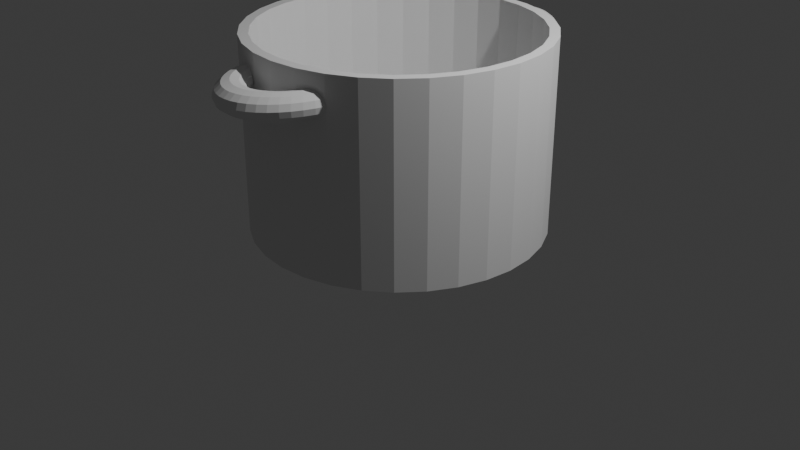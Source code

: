 # Source: olla.blend  (saved by Blender 4.2.66; exported with 4.5.12 LTS)
import bpy
from mathutils import Matrix  # noqa: F401  (used for matrix-valued properties, if any)

bpy.ops.wm.read_factory_settings(use_empty=True)
scene = bpy.context.scene
scene.name = 'Scene'

# ---- collections
col_collection = bpy.data.collections.new('Collection'); scene.collection.children.link(col_collection)

# ---- world
world_world = bpy.data.worlds.new('World'); scene.world = world_world
world_world.use_nodes = True; world_world.node_tree.nodes.clear()
_N = world_world.node_tree.nodes; _L = world_world.node_tree.links
n0 = _N.new('ShaderNodeOutputWorld'); n0.name = 'World Output'; n0.location = (300, 300)
n1 = _N.new('ShaderNodeBackground'); n1.name = 'Background'; n1.location = (10, 300)
n1.inputs[0].default_value = (0.05088, 0.05088, 0.05088, 1.0)
_L.new(n1.outputs[0], n0.inputs[0])
n0.is_active_output = True
world_world.color = (0.05088, 0.05088, 0.05088)
world_world.sun_shadow_jitter_overblur = 0.0

# ---- cameras
cam_camera = bpy.data.cameras.new('Camera')
cam_camera.clip_end = 100.0
cam_camera.ortho_scale = 7.314

# ---- lights
light_light = bpy.data.lights.new('Light', 'POINT')
light_light.energy = 1000.0
light_light.shadow_soft_size = 0.1

# ---- meshes
me_cylinder_001 = bpy.data.meshes.new('Cylinder.001')
me_cylinder_001.from_pydata([(0.0, 1.0, -1.0), (-0.4141, -0.9127, 0.7157), (0.0, 0.9333, -0.7652), (-0.3966, -0.985, 0.7157), (-0.3733, 0.985, 0.7157), (-0.3863, -0.979, 0.7782), (0.0, 1.0, 1.0), (-0.3581, -0.9626, 0.8239), (-0.3581, -0.9626, 0.6074), (-0.363, 0.979, 0.6532), (0.1951, 0.9808, -1.0), (-0.3863, -0.979, 0.6532), (-0.3725, -1.053, 0.7157), (-0.3348, 0.9626, 0.6074), (-0.3348, 0.9626, 0.8239), (-0.3629, -1.046, 0.7782), (0.1821, 0.9154, -0.7652), (-0.3364, -1.024, 0.8239), (0.1951, 0.9808, 1.0), (-0.3004, -0.9951, 0.8407), (-0.363, 0.979, 0.7782), (-0.2643, -0.9659, 0.8239), (0.3827, 0.9239, -1.0), (-0.2643, -0.9659, 0.6074), (-0.3004, -0.9951, 0.5907), (-0.3492, 1.053, 0.7157), (-0.3364, -1.024, 0.6074), (0.3572, 0.8623, -0.7652), (-0.3629, -1.046, 0.6532), (-0.3395, 1.046, 0.6532), (0.3827, 0.9239, 1.0), (-0.3422, -1.117, 0.7157), (-0.3334, -1.107, 0.7782), (-0.3131, 1.024, 0.6074), (0.5556, 0.8315, -1.0), (-0.3092, -1.081, 0.8239), (-0.2761, -1.046, 0.8407), (-0.277, 0.9951, 0.5907), (-0.2431, -1.01, 0.8239), (0.5185, 0.776, -0.7652), (0.5556, 0.8315, 1.0), (-0.2189, -0.9843, 0.7782), (-0.2189, -0.9843, 0.6532), (0.7071, 0.7071, -1.0), (-0.2431, -1.01, 0.6074), (-0.277, 0.9951, 0.8407), (-0.2761, -1.046, 0.5907), (-0.3131, 1.024, 0.8239), (-0.3092, -1.081, 0.6074), (0.66, 0.66, -0.7652), (0.7071, 0.7071, 1.0), (-0.3334, -1.107, 0.6532), (-0.3063, -1.174, 0.7157), (-0.3395, 1.046, 0.7782), (0.8315, 0.5556, -1.0), (-0.2984, -1.163, 0.7782), (-0.2768, -1.133, 0.8239), (-0.3189, 1.117, 0.7157), (-0.2474, -1.092, 0.8407), (0.776, 0.5185, -0.7652), (-0.2179, -1.05, 0.8239), (-0.31, 1.107, 0.6532), (-0.1963, -1.02, 0.7782), (0.8315, 0.5556, 1.0), (-0.2858, 1.081, 0.6074), (-0.1885, -1.009, 0.7157), (0.9239, 0.3827, -1.0), (-0.1963, -1.02, 0.6532), (-0.2179, -1.05, 0.6074), (-0.2528, 1.046, 0.5907), (-0.2474, -1.092, 0.5907), (0.8623, 0.3572, -0.7652), (-0.2197, 1.01, 0.6074), (-0.2768, -1.133, 0.6074), (-0.1955, 0.9843, 0.6532), (-0.2984, -1.163, 0.6532), (0.9239, 0.3827, 1.0), (-0.2653, -1.225, 0.7157), (-0.2585, -1.212, 0.7782), (0.9808, 0.1951, -1.0), (-0.1955, 0.9843, 0.7782), (-0.24, -1.178, 0.8239), (-0.2146, -1.132, 0.8407), (0.9154, 0.1821, -0.7652), (-0.2197, 1.01, 0.8239), (-0.1892, -1.086, 0.8239), (0.9808, 0.1951, 1.0), (-0.1707, -1.052, 0.7782), (-0.2528, 1.046, 0.8407), (-0.1639, -1.039, 0.7157), (1.0, 0.0, -1.0), (-0.1707, -1.052, 0.6532), (-0.2858, 1.081, 0.8239), (-0.1892, -1.086, 0.6074), (-0.2146, -1.132, 0.5907), (0.9333, 0.0, -0.7652), (-0.31, 1.107, 0.7782), (-0.24, -1.178, 0.6074), (1.0, 0.0, 1.0), (-0.2585, -1.212, 0.6532), (-0.283, 1.174, 0.7157), (-0.22, -1.267, 0.7157), (0.9808, -0.1951, -1.0), (-0.2144, -1.253, 0.7782), (-0.1992, -1.216, 0.8239), (-0.2751, 1.163, 0.6532), (0.9154, -0.1821, -0.7652), (-0.1783, -1.166, 0.8407), (-0.2535, 1.133, 0.6074), (-0.1575, -1.115, 0.8239), (0.9808, -0.1951, 1.0), (-0.1423, -1.078, 0.7782), (-0.224, 1.092, 0.5907), (-0.1367, -1.065, 0.7157), (-0.1946, 1.05, 0.6074), (-0.1423, -1.078, 0.6532), (0.8623, -0.3572, -0.7652), (-0.1575, -1.115, 0.6074), (-0.1783, -1.166, 0.5907), (0.9239, -0.3827, -1.0), (-0.1992, -1.216, 0.6074), (-0.173, 1.02, 0.6532), (-0.2144, -1.253, 0.6532), (0.9239, -0.3827, 1.0), (-0.1711, -1.301, 0.7157), (-0.1651, 1.009, 0.7157), (-0.1669, -1.286, 0.7782), (0.8315, -0.5556, -1.0), (-0.1552, -1.247, 0.8239), (-0.173, 1.02, 0.7782), (-0.1392, -1.193, 0.8407), (-0.1946, 1.05, 0.8239), (-0.1233, -1.139, 0.8239), (0.776, -0.5185, -0.7652), (0.8315, -0.5556, 1.0), (-0.1116, -1.1, 0.7782), (-0.1073, -1.085, 0.7157), (-0.224, 1.092, 0.8407), (-0.1116, -1.1, 0.6532), (0.7071, -0.7071, -1.0), (-0.1233, -1.139, 0.6074), (-0.2535, 1.133, 0.8239), (-0.1392, -1.193, 0.5907), (0.66, -0.66, -0.7652), (-0.2751, 1.163, 0.7782), (-0.1552, -1.247, 0.6074), (-0.1669, -1.286, 0.6532), (0.7071, -0.7071, 1.0), (-0.1195, -1.325, 0.7157), (-0.242, 1.225, 0.7157), (-0.2352, 1.212, 0.6532), (-0.1166, -1.31, 0.7782), (0.5556, -0.8315, -1.0), (-0.1087, -1.269, 0.8239), (-0.2166, 1.178, 0.6074), (-0.09795, -1.212, 0.8407), (0.5185, -0.776, -0.7652), (-0.08717, -1.156, 0.8239), (0.5556, -0.8315, 1.0), (-0.07927, -1.115, 0.7782), (-0.1912, 1.132, 0.5907), (-0.07638, -1.1, 0.7157), (0.3827, -0.9239, -1.0), (-0.07927, -1.115, 0.6532), (-0.1659, 1.086, 0.6074), (-0.08717, -1.156, 0.6074), (-0.1473, 1.052, 0.6532), (-0.09795, -1.212, 0.5907), (-0.1087, -1.269, 0.6074), (0.3572, -0.8623, -0.7652), (-0.1166, -1.31, 0.6532), (0.3827, -0.9239, 1.0), (-0.1405, 1.039, 0.7157), (-0.06606, -1.34, 0.7157), (-0.1473, 1.052, 0.7782), (-0.06461, -1.325, 0.7782), (0.1821, -0.9154, -0.7652), (-0.06062, -1.282, 0.8239), (0.1951, -0.9808, -1.0), (-0.05519, -1.224, 0.8407), (-0.1659, 1.086, 0.8239), (-0.04975, -1.167, 0.8239), (0.1951, -0.9808, 1.0), (-0.04577, -1.124, 0.7782), (-0.04431, -1.109, 0.7157), (-0.1912, 1.132, 0.8407), (0.0, -1.0, -1.0), (-0.04577, -1.124, 0.6532), (-0.2166, 1.178, 0.8239), (-0.04975, -1.167, 0.6074), (-0.2352, 1.212, 0.7782), (-0.05519, -1.224, 0.5907), (0.0, -0.9333, -0.7652), (-0.06062, -1.282, 0.6074), (-0.06461, -1.325, 0.6532), (-0.1967, 1.267, 0.7157), (-0.01168, -1.345, 0.7157), (0.0, -1.0, 1.0), (-0.01168, -1.329, 0.7782), (-0.1911, 1.253, 0.6532), (-0.01168, -1.287, 0.8239), (-0.1951, -0.9808, -1.0), (-0.1758, 1.216, 0.6074), (-0.01168, -1.228, 0.8407), (-0.1821, -0.9154, -0.7652), (-0.01168, -1.17, 0.8239), (-0.155, 1.166, 0.5907), (-0.01168, -1.127, 0.7782), (-0.1951, -0.9808, 1.0), (-0.01168, -1.112, 0.7157), (-0.1342, 1.115, 0.6074), (-0.01168, -1.127, 0.6532), (-0.3827, -0.9239, -1.0), (-0.01168, -1.17, 0.6074), (-0.01168, -1.228, 0.5907), (-0.1189, 1.078, 0.6532), (-0.01168, -1.287, 0.6074), (-0.3572, -0.8623, -0.7652), (-0.3827, -0.9239, 1.0), (-0.01168, -1.329, 0.6532), (-0.1133, 1.065, 0.7157), (0.04271, -1.34, 0.7157), (0.04125, -1.325, 0.7782), (-0.1189, 1.078, 0.7782), (-0.5556, -0.8315, -1.0), (0.03727, -1.282, 0.8239), (-0.1342, 1.115, 0.8239), (0.03183, -1.224, 0.8407), (-0.5185, -0.776, -0.7652), (0.02639, -1.167, 0.8239), (-0.5556, -0.8315, 1.0), (0.02241, -1.124, 0.7782), (-0.155, 1.166, 0.8407), (0.02096, -1.109, 0.7157), (-0.7071, -0.7071, -1.0), (0.02241, -1.124, 0.6532), (-0.1758, 1.216, 0.8239), (0.02639, -1.167, 0.6074), (-0.66, -0.66, -0.7652), (0.03183, -1.224, 0.5907), (-0.1911, 1.253, 0.7782), (0.03727, -1.282, 0.6074), (-0.7071, -0.7071, 1.0), (0.04125, -1.325, 0.6532), (-0.1478, 1.301, 0.7157), (0.09616, -1.325, 0.7157), (0.09328, -1.31, 0.7782), (-0.8315, -0.5556, -1.0), (0.08538, -1.269, 0.8239), (-0.1435, 1.286, 0.6532), (0.0746, -1.212, 0.8407), (-0.776, -0.5185, -0.7652), (0.06381, -1.156, 0.8239), (-0.1318, 1.247, 0.6074), (0.05592, -1.115, 0.7782), (-0.8315, -0.5556, 1.0), (0.05303, -1.1, 0.7157), (-0.1159, 1.193, 0.5907), (0.05592, -1.115, 0.6532), (-0.9239, -0.3827, -1.0), (-0.09994, 1.139, 0.6074), (0.06381, -1.156, 0.6074), (0.0746, -1.212, 0.5907), (-0.8623, -0.3572, -0.7652), (-0.08827, 1.1, 0.6532), (0.08538, -1.269, 0.6074), (-0.9239, -0.3827, 1.0), (0.09328, -1.31, 0.6532), (-0.08399, 1.085, 0.7157), (0.1478, -1.301, 0.7157), (0.1435, -1.286, 0.7782), (-0.9808, -0.1951, -1.0), (0.1318, -1.247, 0.8239), (-0.08827, 1.1, 0.7782), (-0.9154, -0.1821, -0.7652), (0.1159, -1.193, 0.8407), (0.09994, -1.139, 0.8239), (-0.09994, 1.139, 0.8239), (0.08827, -1.1, 0.7782), (-0.9808, -0.1951, 1.0), (0.08399, -1.085, 0.7157), (-0.1159, 1.193, 0.8407), (0.08827, -1.1, 0.6532), (-1.0, 0.0, -1.0), (0.09994, -1.139, 0.6074), (-0.1318, 1.247, 0.8239), (0.1159, -1.193, 0.5907), (-0.1435, 1.286, 0.7782), (0.1318, -1.247, 0.6074), (-0.9333, 0.0, -0.7652), (-1.0, 0.0, 1.0), (0.1435, -1.286, 0.6532), (-0.09617, 1.325, 0.7157), (0.1967, -1.267, 0.7157), (-0.9808, 0.1951, -1.0), (0.1911, -1.253, 0.7782), (-0.09328, 1.31, 0.6532), (0.1758, -1.216, 0.8239), (-0.08538, 1.269, 0.6074), (0.155, -1.166, 0.8407), (0.1342, -1.115, 0.8239), (-0.9154, 0.1821, -0.7652), (0.1189, -1.078, 0.7782), (-0.9808, 0.1951, 1.0), (0.1133, -1.065, 0.7157), (-0.0746, 1.212, 0.5907), (0.1189, -1.078, 0.6532), (-0.9239, 0.3827, -1.0), (-0.06381, 1.156, 0.6074), (0.1342, -1.115, 0.6074), (0.155, -1.166, 0.5907), (-0.8623, 0.3572, -0.7652), (-0.05592, 1.115, 0.6532), (0.1758, -1.216, 0.6074), (0.1911, -1.253, 0.6532), (-0.9239, 0.3827, 1.0), (-0.05303, 1.1, 0.7157), (0.242, -1.225, 0.7157), (-0.8315, 0.5556, -1.0), (0.2352, -1.212, 0.7782), (-0.05592, 1.115, 0.7782), (0.2166, -1.178, 0.8239), (-0.776, 0.5185, -0.7652), (0.1912, -1.132, 0.8407), (0.1659, -1.086, 0.8239), (-0.06381, 1.156, 0.8239), (-0.8315, 0.5556, 1.0), (0.1473, -1.052, 0.7782), (0.1405, -1.039, 0.7157), (-0.0746, 1.212, 0.8407), (0.1473, -1.052, 0.6532), (-0.7071, 0.7071, -1.0), (-0.08538, 1.269, 0.8239), (0.1659, -1.086, 0.6074), (-0.66, 0.66, -0.7652), (0.1912, -1.132, 0.5907), (0.2166, -1.178, 0.6074), (-0.09328, 1.31, 0.7782), (0.2352, -1.212, 0.6532), (-0.7071, 0.7071, 1.0), (-0.04271, 1.34, 0.7157), (0.283, -1.174, 0.7157), (0.2751, -1.163, 0.7782), (-0.5556, 0.8315, -1.0), (0.2535, -1.133, 0.8239), (-0.04125, 1.325, 0.6532), (-0.03727, 1.282, 0.6074), (0.224, -1.092, 0.8407), (-0.5185, 0.776, -0.7652), (0.1946, -1.05, 0.8239), (0.173, -1.02, 0.7782), (-0.5556, 0.8315, 1.0), (-0.03183, 1.224, 0.5907), (0.1651, -1.009, 0.7157), (0.173, -1.02, 0.6532), (-0.3827, 0.9239, -1.0), (-0.02639, 1.167, 0.6074), (0.1946, -1.05, 0.6074), (-0.3572, 0.8623, -0.7652), (0.224, -1.092, 0.5907), (0.2535, -1.133, 0.6074), (-0.02241, 1.124, 0.6532), (-0.3827, 0.9239, 1.0), (0.2751, -1.163, 0.6532), (0.3189, -1.117, 0.7157), (-0.02096, 1.109, 0.7157), (-0.02241, 1.124, 0.7782), (0.31, -1.107, 0.7782), (-0.1951, 0.9808, -1.0), (0.2858, -1.081, 0.8239), (-0.1821, 0.9154, -0.7652), (0.2528, -1.046, 0.8407), (0.2197, -1.01, 0.8239), (-0.02639, 1.167, 0.8239), (0.1955, -0.9843, 0.7782), (-0.03183, 1.224, 0.8407), (-0.1951, 0.9808, 1.0), (0.1955, -0.9843, 0.6532), (-0.03727, 1.282, 0.8239), (0.2197, -1.01, 0.6074), (0.0, 0.9333, 1.0), (0.2528, -1.046, 0.5907), (-0.04125, 1.325, 0.7782), (0.2858, -1.081, 0.6074), (-0.66, 0.66, 1.0), (0.31, -1.107, 0.6532), (-0.9333, 0.0, 1.0), (0.3492, -1.053, 0.7157), (0.01168, 1.345, 0.7157), (0.3395, -1.046, 0.7782), (0.3131, -1.024, 0.8239), (0.01168, 1.329, 0.6532), (-0.66, -0.66, 1.0), (0.277, -0.9951, 0.8407), (0.277, -0.9951, 0.5907), (0.01168, 1.287, 0.6074), (0.0, -0.9333, 1.0), (0.3131, -1.024, 0.6074), (0.3395, -1.046, 0.6532), (0.01168, 1.228, 0.5907), (0.3733, -0.985, 0.7157), (0.66, -0.66, 1.0), (0.363, -0.979, 0.7782), (0.01168, 1.17, 0.6074), (0.3348, -0.9626, 0.8239), (0.9333, 0.0, 1.0), (0.3348, -0.9626, 0.6074), (0.01168, 1.127, 0.6532), (0.66, 0.66, 1.0), (0.363, -0.979, 0.6532), (0.01168, 1.112, 0.7157), (-0.4079, -0.9104, 0.7517), (-0.415, -0.9066, 0.7157), (-0.776, 0.5185, 1.0), (-0.4079, -0.9104, 0.6797), (0.01168, 1.127, 0.7782), (-0.5185, 0.776, 1.0), (-0.3227, -0.9421, 0.8393), (-0.3227, -0.9421, 0.592), (-0.4022, -0.9134, 0.7782), (0.01168, 1.17, 0.8239), (-0.3827, -0.9239, 0.8023), (-0.1821, 0.9154, 1.0), (-0.3186, -0.9433, 0.8407), (-0.3663, -0.9288, 0.8239), (-0.2667, -0.9591, 0.8239), (0.01168, 1.228, 0.8407), (-0.3572, 0.8623, 1.0), (0.01168, 1.287, 0.8239), (-0.3663, -0.9288, 0.6074), (-0.2667, -0.9591, 0.6074), (0.1821, 0.9154, 1.0), (-0.3827, -0.9239, 0.629), (-0.2249, -0.9718, 0.7782), (-0.2111, -0.9759, 0.7231), (-0.9154, 0.1821, 1.0), (-0.2111, -0.9759, 0.7082), (-0.4022, -0.9134, 0.6532), (0.01168, 1.329, 0.7782), (-0.2249, -0.9718, 0.6532), (-0.9154, -0.1821, 1.0), (0.06606, 1.34, 0.7157), (0.1925, -0.981, 0.7567), (0.0646, 1.325, 0.6532), (0.1821, -0.9821, 0.7157), (0.1925, -0.981, 0.6747), (-0.776, -0.5185, 1.0), (0.06062, 1.282, 0.6074), (0.2418, -0.9666, 0.8243), (-0.5185, -0.776, 1.0), (0.05518, 1.224, 0.5907), (0.1976, -0.98, 0.7782), (0.1951, -0.9808, 0.7683), (-0.8623, -0.3572, 1.0), (0.04975, 1.167, 0.6074), (0.1951, -0.9808, 0.663), (-0.1821, -0.9154, 1.0), (0.1976, -0.98, 0.6532), (-0.2089, -0.9766, 0.7157), (0.2418, -0.9666, 0.607), (0.04576, 1.124, 0.6532), (0.3073, -0.9467, 0.8359), (0.1821, -0.9154, 1.0), (0.04431, 1.109, 0.7157), (0.5185, -0.776, 1.0), (0.04576, 1.124, 0.7782), (0.3073, -0.9467, 0.5955), (0.776, -0.5185, 1.0), (0.04975, 1.167, 0.8239), (0.3889, -0.9206, 0.7157), (0.3572, -0.8623, 1.0), (0.5185, 0.776, 1.0), (0.05518, 1.224, 0.8407), (0.776, 0.5185, 1.0), (0.06062, 1.282, 0.8239), (0.2924, -0.9513, 0.8407), (0.0646, 1.325, 0.7782), (0.2924, -0.9513, 0.5907), (0.9154, -0.1821, 1.0), (0.9154, 0.1821, 1.0), (0.1195, 1.325, 0.7157), (0.3827, -0.9239, 0.7444), (0.8623, 0.3572, 1.0), (0.1166, 1.31, 0.6532), (0.3758, -0.926, 0.7782), (0.3411, -0.9365, 0.8239), (-0.8623, 0.3572, 1.0), (0.1087, 1.269, 0.6074), (0.3411, -0.9365, 0.6074), (0.3758, -0.926, 0.6532), (0.3572, 0.8623, 1.0), (0.09795, 1.212, 0.5907), (0.3827, -0.9239, 0.687), (-0.3572, -0.8623, 1.0), (0.08716, 1.156, 0.6074), (0.8623, -0.3572, 1.0), (0.07927, 1.115, 0.6532), (0.07638, 1.1, 0.7157), (0.07927, 1.115, 0.7782), (0.08716, 1.156, 0.8239), (0.09795, 1.212, 0.8407), (0.1087, 1.269, 0.8239), (0.1166, 1.31, 0.7782), (0.1711, 1.301, 0.7157), (0.1669, 1.286, 0.6532), (0.1552, 1.247, 0.6074), (0.1392, 1.193, 0.5907), (0.1233, 1.139, 0.6074), (0.1116, 1.1, 0.6532), (0.1073, 1.085, 0.7157), (0.1116, 1.1, 0.7782), (0.1233, 1.139, 0.8239), (0.1392, 1.193, 0.8407), (0.1552, 1.247, 0.8239), (0.1669, 1.286, 0.7782), (0.22, 1.267, 0.7157), (0.2144, 1.253, 0.6532), (0.1992, 1.216, 0.6074), (0.1783, 1.166, 0.5907), (0.1575, 1.115, 0.6074), (0.1423, 1.078, 0.6532), (0.1367, 1.065, 0.7157), (0.1423, 1.078, 0.7782), (0.1575, 1.115, 0.8239), (0.1783, 1.166, 0.8407), (0.1992, 1.216, 0.8239), (0.2144, 1.253, 0.7782), (0.2653, 1.225, 0.7157), (0.2585, 1.212, 0.6532), (0.24, 1.178, 0.6074), (0.2146, 1.132, 0.5907), (0.1892, 1.086, 0.6074), (0.1707, 1.052, 0.6532), (0.1639, 1.039, 0.7157), (0.1707, 1.052, 0.7782), (0.1892, 1.086, 0.8239), (0.2146, 1.132, 0.8407), (0.24, 1.178, 0.8239), (0.2585, 1.212, 0.7782), (0.3063, 1.174, 0.7157), (0.2984, 1.163, 0.6532), (0.2768, 1.133, 0.6074), (0.2474, 1.092, 0.5907), (0.2179, 1.05, 0.6074), (0.1963, 1.02, 0.6532), (0.1885, 1.009, 0.7157), (0.1963, 1.02, 0.7782), (0.2179, 1.05, 0.8239), (0.2474, 1.092, 0.8407), (0.2768, 1.133, 0.8239), (0.2984, 1.163, 0.7782), (0.3422, 1.117, 0.7157), (0.3334, 1.107, 0.6532), (0.3092, 1.081, 0.6074), (0.2761, 1.046, 0.5907), (0.2431, 1.01, 0.6074), (0.2189, 0.9843, 0.6532), (0.2189, 0.9843, 0.7782), (0.2431, 1.01, 0.8239), (0.2761, 1.046, 0.8407), (0.3092, 1.081, 0.8239), (0.3334, 1.107, 0.7782), (0.3725, 1.053, 0.7157), (0.3629, 1.046, 0.6532), (0.3364, 1.024, 0.6074), (0.3004, 0.9951, 0.5907), (0.3004, 0.9951, 0.8407), (0.3364, 1.024, 0.8239), (0.3629, 1.046, 0.7782), (0.3966, 0.985, 0.7157), (0.3863, 0.979, 0.6532), (0.3581, 0.9626, 0.6074), (0.3581, 0.9626, 0.8239), (0.3863, 0.979, 0.7782), (0.2158, 0.981, 0.6747), (0.2055, 0.9821, 0.7157), (0.2158, 0.981, 0.7567), (0.2652, 0.9666, 0.607), (0.2637, 0.9671, 0.6074), (0.2209, 0.98, 0.6532), (0.2184, 0.9808, 0.663), (0.2184, 0.9808, 0.7683), (0.2209, 0.98, 0.7782), (0.2637, 0.9671, 0.8239), (0.2652, 0.9666, 0.8243), (0.3307, 0.9467, 0.5955), (0.3158, 0.9513, 0.5907), (0.3158, 0.9513, 0.8407), (0.3307, 0.9467, 0.8359), (0.406, 0.9239, 0.687), (0.4122, 0.9206, 0.7157), (0.3992, 0.926, 0.6532), (0.3645, 0.9365, 0.6074), (0.3645, 0.9365, 0.8239), (0.3992, 0.926, 0.7782), (0.406, 0.9239, 0.7444), (-0.3827, 0.9239, 0.687), (-0.3889, 0.9206, 0.7157), (-0.3827, 0.9239, 0.7444), (-0.3758, 0.926, 0.6532), (-0.3411, 0.9365, 0.6074), (-0.3073, 0.9467, 0.5955), (-0.3758, 0.926, 0.7782), (-0.3411, 0.9365, 0.8239), (-0.2924, 0.9513, 0.5907), (-0.2418, 0.9666, 0.8243), (-0.2404, 0.9671, 0.8239), (-0.2418, 0.9666, 0.607), (-0.2404, 0.9671, 0.6074), (-0.3073, 0.9467, 0.8359), (-0.2924, 0.9513, 0.8407), (-0.1951, 0.9808, 0.7683), (-0.1976, 0.98, 0.7782), (-0.1976, 0.98, 0.6532), (-0.1951, 0.9808, 0.663), (-0.1925, 0.981, 0.6747), (-0.1821, 0.9821, 0.7157), (-0.1925, 0.981, 0.7567), (0.2985, -0.9494, 0.8387), (0.2985, -0.9494, 0.5926), (0.3411, -0.9365, 0.6074), (0.3411, -0.9365, 0.8239), (0.3758, -0.926, 0.6532), (0.3758, -0.926, 0.7782), (-0.3602, -0.9307, 0.8261), (-0.2089, -0.9766, 0.7157), (-0.2095, -0.9764, 0.7137), (-0.2095, -0.9764, 0.7177), (-0.3544, -0.9325, 0.6074), (-0.3602, -0.9307, 0.6052), (-0.3602, -0.9307, 0.64), (-0.4079, -0.9104, 0.6797), (-0.4079, -0.9104, 0.7517), (0.3349, -0.9384, 0.8261), (0.3349, -0.9384, 0.6052), (0.3087, -0.9463, 0.5961), (0.3143, -0.9446, 0.5979), (0.3142, -0.9446, 0.8334), (0.3143, -0.9446, 0.8333), (0.2404, -0.9671, 0.6074), (0.234, -0.969, 0.6162), (0.2415, -0.9667, 0.6071), (0.2479, -0.9648, 0.605), (0.2497, -0.9642, 0.607), (0.2335, -0.9691, 0.6213), (0.2404, -0.9671, 0.8239), (0.2696, -0.9582, 0.8292), (0.2521, -0.9635, 0.8018), (0.2549, -0.9627, 0.8198), (0.2413, -0.9668, 0.8242), (0.2508, -0.9639, 0.8272), (0.2224, -0.9725, 0.733), (0.2158, -0.9745, 0.7976), (0.2156, -0.9746, 0.7974), (0.228, -0.9708, 0.6505), (0.2317, -0.9697, 0.6166), (0.2314, -0.9698, 0.6185), (0.2887, -0.9524, 0.8372), (0.2948, -0.9506, 0.8336), (0.3112, -0.9456, 0.8326), (-0.2899, -0.952, 0.7816), (-0.3017, -0.9484, 0.7375), (-0.2738, -0.9569, 0.8121), (-0.2607, -0.9609, 0.8168), (-0.2701, -0.958, 0.8188), (-0.2588, -0.9615, 0.8144), (-0.3562, -0.9319, 0.6038), (-0.3556, -0.9321, 0.6036), (-0.3053, -0.9474, 0.6124), (-0.3321, -0.9392, 0.6074), (-0.3535, -0.9327, 0.6053), (-0.3327, -0.939, 0.5955), (-0.3122, -0.9452, 0.6074), (-0.3082, -0.9465, 0.594), (-0.2792, -0.9553, 0.6126), (-0.3203, -0.9428, 0.5912), (-0.3186, -0.9433, 0.5907), (-0.2383, -0.9677, 0.7741), (-0.2489, -0.9645, 0.8038), (-0.2517, -0.9636, 0.8008), (-0.2612, -0.9607, 0.6139), (-0.2588, -0.9615, 0.6169), (-0.2494, -0.9643, 0.627), (-0.2383, -0.9677, 0.6572), (-0.2517, -0.9636, 0.6305), (0.2966, -0.95, 0.5929), (-0.3564, -0.9319, 0.6039), (-0.3097, -0.946, 0.6124), (-0.3097, -0.946, 0.7071), (-0.3069, -0.9469, 0.7218)], [], [(0, 6, 18, 10), (10, 18, 30, 22), (22, 30, 40, 34), (34, 40, 50, 43), (43, 50, 63, 54), (54, 63, 76, 66), (66, 76, 86, 79), (79, 86, 98, 90), (90, 98, 110, 102), (102, 110, 123, 119), (119, 123, 134, 127), (127, 134, 147, 139), (139, 147, 158, 152), (492, 162, 152, 158, 171, 481), (641, 639, 655, 656, 644, 654, 651, 647, 652, 653, 645, 649, 650, 475, 618, 638, 637, 633, 621, 623, 481, 171, 182, 178, 162, 492, 622, 620, 634, 636, 635, 619, 477, 642), (647, 648, 646, 650, 649, 652), (640, 641, 642, 643, 644, 656), (618, 657, 658, 659, 638), (178, 182, 197, 186), (186, 197, 208, 201), (661, 660, 624, 421, 630), (669, 668, 628, 670), (681, 680, 674, 672, 673, 676, 675, 671, 667, 666, 629, 429, 432, 212, 201, 208, 218, 421, 424, 624, 660, 662, 664, 663, 665, 678, 679, 677, 627, 625, 626, 683, 684, 682), (421, 218, 230, 224, 212, 432, 437, 631, 412, 632, 419), (224, 230, 242, 234), (234, 242, 255, 247), (247, 255, 266, 259), (259, 266, 279, 271), (271, 279, 290, 283), (283, 290, 303, 294), (294, 303, 315, 307), (307, 315, 326, 318), (318, 326, 339, 331), (331, 339, 351, 343), (597, 596, 355, 343, 351, 362, 598), (440, 386, 290, 279, 266, 255, 242, 230, 218, 208, 197, 182, 171, 158, 147, 134, 123, 110, 98, 405, 478, 495, 467, 401, 464, 470, 462, 396, 456, 493, 449, 392, 446, 453), (479, 405, 98, 86, 76, 63, 50, 40, 30, 18, 6, 376, 362, 351, 339, 326, 315, 303, 290, 386, 435, 486, 413, 384, 416, 427, 422, 380, 431, 490, 471, 408, 473, 482), (602, 598, 362, 376, 611, 612, 606, 605, 610, 609, 603), (613, 614, 368, 355, 596, 599, 600, 601, 604, 607, 608), (616, 617, 611, 376, 6, 0, 368, 614, 615), (355, 368, 0, 10, 22, 34, 43, 54, 66, 79, 90, 102, 119, 127, 139, 152, 162, 178, 186, 201, 212, 224, 234, 247, 259, 271, 283, 294, 307, 318, 331, 343), (380, 2, 16, 431), (431, 16, 27, 490), (490, 27, 39, 471), (471, 39, 49, 408), (49, 59, 473, 408), (59, 71, 482, 473), (71, 83, 479, 482), (83, 95, 405, 479), (95, 106, 478, 405), (106, 116, 495, 478), (116, 133, 467, 495), (133, 143, 401, 467), (143, 156, 464, 401), (156, 169, 470, 464), (169, 176, 462, 470), (176, 192, 396, 462), (192, 204, 456, 396), (204, 217, 493, 456), (493, 217, 228, 449), (228, 238, 392, 449), (392, 238, 251, 446), (446, 251, 263, 453), (453, 263, 274, 440), (440, 274, 289, 386), (386, 289, 301, 435), (435, 301, 311, 486), (486, 311, 322, 413), (413, 322, 334, 384), (384, 334, 348, 416), (416, 348, 358, 427), (427, 358, 370, 422), (422, 370, 2, 380), (251, 238, 228, 217, 204, 192, 176, 169, 156, 143, 133, 116, 106, 95, 83, 71, 59, 49, 39, 27, 16, 2, 370, 358, 348, 334, 322, 311, 301, 289, 274, 263), (596, 597, 4, 9, 599), (599, 9, 13, 600), (601, 600, 13), (609, 14, 603), (14, 20, 602, 603), (598, 602, 20, 4, 597), (4, 25, 29, 9), (9, 29, 33, 13), (604, 601, 13, 33, 37), (604, 37, 607), (605, 45, 610), (610, 45, 47, 14, 609), (14, 47, 53, 20), (20, 53, 25, 4), (25, 57, 61, 29), (29, 61, 64, 33), (33, 64, 69, 37), (608, 607, 37, 69, 72), (72, 74, 613, 608), (74, 615, 614, 613), (611, 617, 80, 612), (612, 80, 84, 606), (606, 84, 88, 45, 605), (45, 88, 92, 47), (47, 92, 96, 53), (53, 96, 57, 25), (57, 100, 105, 61), (61, 105, 108, 64), (64, 108, 112, 69), (69, 112, 114, 72), (72, 114, 121, 74), (616, 615, 74, 121, 125), (616, 125, 129, 80, 617), (80, 129, 131, 84), (84, 131, 137, 88), (88, 137, 141, 92), (92, 141, 144, 96), (96, 144, 100, 57), (100, 149, 150, 105), (105, 150, 154, 108), (108, 154, 160, 112), (112, 160, 164, 114), (114, 164, 166, 121), (121, 166, 172, 125), (125, 172, 174, 129), (129, 174, 180, 131), (131, 180, 185, 137), (137, 185, 188, 141), (141, 188, 190, 144), (144, 190, 149, 100), (149, 195, 199, 150), (150, 199, 202, 154), (154, 202, 206, 160), (160, 206, 210, 164), (164, 210, 215, 166), (166, 215, 220, 172), (172, 220, 223, 174), (174, 223, 226, 180), (180, 226, 232, 185), (185, 232, 236, 188), (188, 236, 240, 190), (190, 240, 195, 149), (195, 244, 249, 199), (199, 249, 253, 202), (202, 253, 257, 206), (206, 257, 260, 210), (210, 260, 264, 215), (215, 264, 268, 220), (220, 268, 273, 223), (223, 273, 277, 226), (226, 277, 281, 232), (232, 281, 285, 236), (236, 285, 287, 240), (240, 287, 244, 195), (244, 292, 296, 249), (249, 296, 298, 253), (253, 298, 305, 257), (257, 305, 308, 260), (260, 308, 312, 264), (264, 312, 316, 268), (268, 316, 320, 273), (273, 320, 325, 277), (277, 325, 329, 281), (281, 329, 332, 285), (285, 332, 337, 287), (287, 337, 292, 244), (292, 340, 345, 296), (296, 345, 346, 298), (298, 346, 352, 305), (305, 352, 356, 308), (308, 356, 361, 312), (312, 361, 365, 316), (316, 365, 366, 320), (320, 366, 373, 325), (325, 373, 375, 329), (329, 375, 378, 332), (332, 378, 382, 337), (337, 382, 340, 292), (340, 388, 391, 345), (345, 391, 395, 346), (346, 395, 399, 352), (352, 399, 403, 356), (356, 403, 407, 361), (361, 407, 410, 365), (365, 410, 415, 366), (366, 415, 420, 373), (373, 420, 426, 375), (375, 426, 428, 378), (378, 428, 438, 382), (382, 438, 388, 340), (388, 441, 443, 391), (391, 443, 447, 395), (395, 447, 450, 399), (399, 450, 454, 403), (403, 454, 460, 407), (407, 460, 463, 410), (410, 463, 465, 415), (415, 465, 468, 420), (420, 468, 472, 426), (426, 472, 474, 428), (428, 474, 476, 438), (438, 476, 441, 388), (441, 480, 483, 443), (443, 483, 487, 447), (447, 487, 491, 450), (450, 491, 494, 454), (454, 494, 496, 460), (460, 496, 497, 463), (463, 497, 498, 465), (465, 498, 499, 468), (468, 499, 500, 472), (472, 500, 501, 474), (474, 501, 502, 476), (476, 502, 480, 441), (480, 503, 504, 483), (483, 504, 505, 487), (487, 505, 506, 491), (491, 506, 507, 494), (494, 507, 508, 496), (496, 508, 509, 497), (497, 509, 510, 498), (498, 510, 511, 499), (499, 511, 512, 500), (500, 512, 513, 501), (501, 513, 514, 502), (502, 514, 503, 480), (503, 515, 516, 504), (504, 516, 517, 505), (505, 517, 518, 506), (506, 518, 519, 507), (507, 519, 520, 508), (508, 520, 521, 509), (509, 521, 522, 510), (510, 522, 523, 511), (511, 523, 524, 512), (512, 524, 525, 513), (513, 525, 526, 514), (514, 526, 515, 503), (515, 527, 528, 516), (516, 528, 529, 517), (517, 529, 530, 518), (518, 530, 531, 519), (519, 531, 532, 520), (520, 532, 533, 521), (521, 533, 534, 522), (522, 534, 535, 523), (523, 535, 536, 524), (524, 536, 537, 525), (525, 537, 538, 526), (526, 538, 527, 515), (527, 539, 540, 528), (528, 540, 541, 529), (529, 541, 542, 530), (530, 542, 543, 531), (531, 543, 544, 532), (532, 544, 545, 533), (533, 545, 546, 534), (534, 546, 547, 535), (535, 547, 548, 536), (536, 548, 549, 537), (537, 549, 550, 538), (538, 550, 539, 527), (539, 551, 552, 540), (540, 552, 553, 541), (541, 553, 554, 542), (542, 554, 555, 543), (543, 555, 556, 544), (575, 545, 544, 556, 574), (575, 576, 557, 546, 545), (546, 557, 558, 547), (547, 558, 559, 548), (548, 559, 560, 549), (549, 560, 561, 550), (550, 561, 551, 539), (551, 562, 563, 552), (552, 563, 564, 553), (553, 564, 565, 554), (577, 578, 555, 554, 565), (579, 556, 555, 578), (556, 579, 580, 574), (581, 582, 557, 576), (583, 558, 557, 582), (583, 584, 566, 559, 558), (559, 566, 567, 560), (560, 567, 568, 561), (561, 568, 562, 551), (562, 569, 570, 563), (563, 570, 571, 564), (585, 586, 565, 564, 571), (565, 586, 577), (566, 584, 587), (587, 588, 572, 567, 566), (567, 572, 573, 568), (568, 573, 569, 562), (589, 591, 570, 569, 590), (592, 571, 570, 591), (571, 592, 585), (572, 588, 593), (573, 572, 593, 594), (595, 590, 569, 573, 594), (595, 589, 590), (584, 583, 582, 581, 580, 579, 578, 577, 586, 585, 592, 591, 589, 595, 594, 593, 588, 587), (576, 575, 574, 580, 581), (411, 632, 412), (631, 414, 412), (419, 632, 411), (437, 414, 631), (627, 458, 625), (458, 626, 625), (484, 481, 623), (621, 485, 484, 623), (621, 633, 485), (620, 488, 634), (489, 488, 620, 622), (622, 492, 489), (618, 475, 657), (619, 635, 488, 685, 477), (424, 421, 624), (670, 628, 668, 687, 688, 689, 661, 630, 421, 432, 429, 629, 666, 686), (626, 458, 683), (458, 627, 677), (411, 414, 437, 432, 421), (411, 412, 1), (1, 412, 414), (5, 419, 411, 1, 3), (424, 421, 419, 5, 7), (424, 7, 417), (418, 8, 429, 667, 671), (11, 437, 432, 429, 8), (3, 1, 414, 437, 11), (3, 12, 15, 5), (5, 15, 17, 7), (417, 7, 17, 19, 423), (19, 21, 425, 423), (663, 425, 21, 665), (681, 23, 430, 680), (430, 23, 24, 676, 673), (24, 26, 8, 418, 675, 676), (8, 26, 28, 11), (11, 28, 12, 3), (12, 31, 32, 15), (15, 32, 35, 17), (17, 35, 36, 19), (19, 36, 38, 21), (665, 21, 38, 41, 433, 678), (41, 434, 433), (436, 42, 439), (42, 44, 23, 681, 682, 439), (23, 44, 46, 24), (24, 46, 48, 26), (26, 48, 51, 28), (28, 51, 31, 12), (31, 52, 55, 32), (32, 55, 56, 35), (35, 56, 58, 36), (36, 58, 60, 38), (38, 60, 62, 41), (41, 62, 65, 458, 434), (458, 65, 67, 42, 436), (42, 67, 68, 44), (44, 68, 70, 46), (46, 70, 73, 48), (48, 73, 75, 51), (51, 75, 52, 31), (52, 77, 78, 55), (55, 78, 81, 56), (56, 81, 82, 58), (58, 82, 85, 60), (60, 85, 87, 62), (62, 87, 89, 65), (65, 89, 91, 67), (67, 91, 93, 68), (68, 93, 94, 70), (70, 94, 97, 73), (73, 97, 99, 75), (75, 99, 77, 52), (77, 101, 103, 78), (78, 103, 104, 81), (81, 104, 107, 82), (82, 107, 109, 85), (85, 109, 111, 87), (87, 111, 113, 89), (89, 113, 115, 91), (91, 115, 117, 93), (93, 117, 118, 94), (94, 118, 120, 97), (97, 120, 122, 99), (99, 122, 101, 77), (101, 124, 126, 103), (103, 126, 128, 104), (104, 128, 130, 107), (107, 130, 132, 109), (109, 132, 135, 111), (111, 135, 136, 113), (113, 136, 138, 115), (115, 138, 140, 117), (117, 140, 142, 118), (118, 142, 145, 120), (120, 145, 146, 122), (122, 146, 124, 101), (124, 148, 151, 126), (126, 151, 153, 128), (128, 153, 155, 130), (130, 155, 157, 132), (132, 157, 159, 135), (135, 159, 161, 136), (136, 161, 163, 138), (138, 163, 165, 140), (140, 165, 167, 142), (142, 167, 168, 145), (145, 168, 170, 146), (146, 170, 148, 124), (148, 173, 175, 151), (151, 175, 177, 153), (153, 177, 179, 155), (155, 179, 181, 157), (157, 181, 183, 159), (159, 183, 184, 161), (161, 184, 187, 163), (163, 187, 189, 165), (165, 189, 191, 167), (167, 191, 193, 168), (168, 193, 194, 170), (170, 194, 173, 148), (173, 196, 198, 175), (175, 198, 200, 177), (177, 200, 203, 179), (179, 203, 205, 181), (181, 205, 207, 183), (183, 207, 209, 184), (184, 209, 211, 187), (187, 211, 213, 189), (189, 213, 214, 191), (191, 214, 216, 193), (193, 216, 219, 194), (194, 219, 196, 173), (196, 221, 222, 198), (198, 222, 225, 200), (200, 225, 227, 203), (203, 227, 229, 205), (205, 229, 231, 207), (207, 231, 233, 209), (209, 233, 235, 211), (211, 235, 237, 213), (213, 237, 239, 214), (214, 239, 241, 216), (216, 241, 243, 219), (219, 243, 221, 196), (221, 245, 246, 222), (222, 246, 248, 225), (225, 248, 250, 227), (227, 250, 252, 229), (229, 252, 254, 231), (231, 254, 256, 233), (233, 256, 258, 235), (235, 258, 261, 237), (237, 261, 262, 239), (239, 262, 265, 241), (241, 265, 267, 243), (243, 267, 245, 221), (245, 269, 270, 246), (246, 270, 272, 248), (248, 272, 275, 250), (250, 275, 276, 252), (252, 276, 278, 254), (254, 278, 280, 256), (256, 280, 282, 258), (258, 282, 284, 261), (261, 284, 286, 262), (262, 286, 288, 265), (265, 288, 291, 267), (267, 291, 269, 245), (269, 293, 295, 270), (270, 295, 297, 272), (272, 297, 299, 275), (275, 299, 300, 276), (276, 300, 302, 278), (278, 302, 304, 280), (280, 304, 306, 282), (282, 306, 309, 284), (284, 309, 310, 286), (286, 310, 313, 288), (288, 313, 314, 291), (291, 314, 293, 269), (293, 317, 319, 295), (295, 319, 321, 297), (297, 321, 323, 299), (299, 323, 324, 300), (300, 324, 327, 302), (302, 327, 328, 304), (304, 328, 330, 306), (306, 330, 333, 309), (309, 333, 335, 310), (310, 335, 336, 313), (313, 336, 338, 314), (314, 338, 317, 293), (317, 341, 342, 319), (319, 342, 344, 321), (321, 344, 347, 323), (323, 347, 349, 324), (324, 349, 350, 327), (327, 350, 353, 328), (328, 353, 354, 330), (330, 354, 357, 333), (333, 357, 359, 335), (335, 359, 360, 336), (336, 360, 363, 338), (338, 363, 341, 317), (341, 364, 367, 342), (342, 367, 369, 344), (344, 369, 371, 347), (347, 371, 372, 349), (349, 372, 374, 350), (353, 350, 374, 442, 444), (444, 445, 377, 354, 353), (354, 377, 379, 357), (357, 379, 381, 359), (359, 381, 383, 360), (360, 383, 385, 363), (363, 385, 364, 341), (364, 387, 389, 367), (367, 389, 390, 369), (369, 390, 393, 371), (645, 372, 371, 393, 448, 649), (372, 645, 653, 451, 374), (374, 451, 452, 442), (455, 457, 377, 445), (639, 379, 377, 457, 655), (459, 394, 381, 379, 639, 641), (381, 394, 397, 383), (383, 397, 398, 385), (385, 398, 387, 364), (387, 400, 402, 389), (389, 402, 404, 390), (475, 393, 390, 404, 461), (650, 448, 393, 475), (477, 394, 459, 642), (477, 466, 406, 397, 394), (397, 406, 409, 398), (398, 409, 400, 387), (481, 484, 402, 400, 469), (485, 404, 402, 484), (637, 461, 404, 485, 633), (634, 488, 406, 466, 636), (409, 406, 488, 489), (400, 409, 489, 492, 469), (481, 469, 492), (475, 461, 637, 638, 659, 658, 657), (636, 466, 477, 685, 488, 635), (459, 641, 640, 656, 655, 457, 455, 452, 451, 653, 652, 649, 448, 650, 646, 648, 647, 651, 654, 644, 643, 642), (444, 442, 452, 455, 445), (667, 429, 432, 421, 424, 417, 423, 425, 663, 664, 662, 660, 661, 689, 688, 687, 668, 669, 670, 686, 666), (671, 675, 418), (433, 434, 458, 677, 679, 678), (430, 673, 672, 674, 680), (683, 458, 436, 439, 682, 684), (411, 421, 432, 437, 414)])
_uv = me_cylinder_001.uv_layers.new(name='UVMap')
_uv.uv.foreach_set('vector', [1.0, 0.5, 1.0, 1.0, 0.9688, 1.0, 0.9688, 0.5, 0.9688, 0.5, 0.9688, 1.0, 0.9375, 1.0, 0.9375, 0.5, 0.9375, 0.5, 0.9375, 1.0, 0.9062, 1.0, 0.9062, 0.5, 0.9062, 0.5, 0.9062, 1.0, 0.875, 1.0, 0.875, 0.5, 0.875, 0.5, 0.875, 1.0, 0.8438, 1.0, 0.8438, 0.5, 0.8438, 0.5, 0.8438, 1.0, 0.8125, 1.0, 0.8125, 0.5, 0.8125, 0.5, 0.8125, 1.0, 0.7812, 1.0, 0.7812, 0.5, 0.7812, 0.5, 0.7812, 1.0, 0.75, 1.0, 0.75, 0.5, 0.75, 0.5, 0.75, 1.0, 0.7188, 1.0, 0.7188, 0.5, 0.7188, 0.5, 0.7188, 1.0, 0.6875, 1.0, 0.6875, 0.5, 0.6875, 0.5, 0.6875, 1.0, 0.6562, 1.0, 0.6562, 0.5, 0.6562, 0.5, 0.6562, 1.0, 0.625, 1.0, 0.625, 0.5, 0.625, 0.5, 0.625, 1.0, 0.5938, 1.0, 0.5938, 0.5, 0.5625, 0.9217, 0.5625, 0.5, 0.5938, 0.5, 0.5938, 1.0, 0.5625, 1.0, 0.5625, 0.9361, 0.539, 0.9018, 0.5388, 0.9019, 0.5374, 0.9042, 0.5373, 0.9046, 0.5377, 0.9053, 0.5367, 0.9126, 0.5358, 0.9332, 0.5408, 0.9504, 0.5347, 0.9494, 0.5347, 0.9494, 0.5388, 0.956, 0.5389, 0.956, 0.5405, 0.9568, 0.5475, 0.9602, 0.5485, 0.9597, 0.5511, 0.9583, 0.5511, 0.9584, 0.5545, 0.9565, 0.5556, 0.956, 0.5614, 0.9445, 0.5625, 0.9361, 0.5625, 1.0, 0.5312, 1.0, 0.5312, 0.5, 0.5625, 0.5, 0.5625, 0.9217, 0.5614, 0.9133, 0.5556, 0.9019, 0.5545, 0.9013, 0.5511, 0.8995, 0.5502, 0.899, 0.5485, 0.8982, 0.5475, 0.8977, 0.54, 0.9013, 0.5408, 0.9504, 0.5412, 0.955, 0.5437, 0.9573, 0.5405, 0.9568, 0.5389, 0.956, 0.5347, 0.9494, 0.5377, 0.904, 0.539, 0.9018, 0.54, 0.9013, 0.5403, 0.9018, 0.5377, 0.9053, 0.5373, 0.9046, 0.5485, 0.9597, 0.5468, 0.9593, 0.5479, 0.9584, 0.5506, 0.9582, 0.5511, 0.9583, 0.5312, 0.5, 0.5312, 1.0, 0.5, 1.0, 0.5, 0.5, 0.5, 0.5, 0.5, 1.0, 0.4688, 1.0, 0.4688, 0.5, 0.451, 0.9344, 0.453, 0.9454, 0.4412, 0.9565, 0.4375, 0.9506, 0.4412, 0.91, 0.4459, 0.9019, 0.4504, 0.9031, 0.4422, 0.9019, 0.4424, 0.9013, 0.4581, 0.9042, 0.4577, 0.9035, 0.4547, 0.9032, 0.4492, 0.9019, 0.4499, 0.8985, 0.4482, 0.8977, 0.4479, 0.8978, 0.4458, 0.8989, 0.442, 0.9009, 0.4419, 0.901, 0.4412, 0.9013, 0.4402, 0.9019, 0.4375, 0.9072, 0.4375, 0.5, 0.4688, 0.5, 0.4688, 1.0, 0.4375, 1.0, 0.4375, 0.9506, 0.4402, 0.956, 0.4412, 0.9565, 0.453, 0.9454, 0.4556, 0.953, 0.4563, 0.9547, 0.4578, 0.9542, 0.4581, 0.9536, 0.4598, 0.9509, 0.4593, 0.9502, 0.4616, 0.9435, 0.4664, 0.9294, 0.4665, 0.9289, 0.4664, 0.9284, 0.4616, 0.9143, 0.4593, 0.9076, 0.4597, 0.9067, 0.4375, 0.9506, 0.4375, 1.0, 0.4062, 1.0, 0.4062, 0.5, 0.4375, 0.5, 0.4375, 0.9072, 0.434, 0.9133, 0.4329, 0.9199, 0.4317, 0.9289, 0.4329, 0.9379, 0.434, 0.9445, 0.4062, 0.5, 0.4062, 1.0, 0.375, 1.0, 0.375, 0.5, 0.375, 0.5, 0.375, 1.0, 0.3438, 1.0, 0.3438, 0.5, 0.3438, 0.5, 0.3438, 1.0, 0.3125, 1.0, 0.3125, 0.5, 0.3125, 0.5, 0.3125, 1.0, 0.2812, 1.0, 0.2812, 0.5, 0.2812, 0.5, 0.2812, 1.0, 0.25, 1.0, 0.25, 0.5, 0.25, 0.5, 0.25, 1.0, 0.2188, 1.0, 0.2188, 0.5, 0.2188, 0.5, 0.2188, 1.0, 0.1875, 1.0, 0.1875, 0.5, 0.1875, 0.5, 0.1875, 1.0, 0.1562, 1.0, 0.1562, 0.5, 0.1562, 0.5, 0.1562, 1.0, 0.125, 1.0, 0.125, 0.5, 0.125, 0.5, 0.125, 1.0, 0.09375, 1.0, 0.09375, 0.5, 0.06362, 0.9289, 0.0625, 0.9217, 0.0625, 0.5, 0.09375, 0.5, 0.09375, 1.0, 0.0625, 1.0, 0.0625, 0.9361, 0.0303, 0.2063, 0.026, 0.25, 0.01, 0.25, 0.01461, 0.2032, 0.02827, 0.1582, 0.05045, 0.1167, 0.08029, 0.08029, 0.1167, 0.05045, 0.1582, 0.02827, 0.2032, 0.01461, 0.25, 0.01, 0.2968, 0.01461, 0.3418, 0.02827, 0.3833, 0.05045, 0.4197, 0.08029, 0.4496, 0.1167, 0.4717, 0.1582, 0.4854, 0.2032, 0.49, 0.25, 0.474, 0.25, 0.4697, 0.2063, 0.4569, 0.1643, 0.4362, 0.1256, 0.4084, 0.09161, 0.3744, 0.06375, 0.3357, 0.04305, 0.2937, 0.0303, 0.25, 0.026, 0.2063, 0.0303, 0.1643, 0.04305, 0.1256, 0.06375, 0.09161, 0.09161, 0.06375, 0.1256, 0.04305, 0.1643, 0.4697, 0.2937, 0.474, 0.25, 0.49, 0.25, 0.4854, 0.2968, 0.4717, 0.3418, 0.4496, 0.3833, 0.4197, 0.4197, 0.3833, 0.4496, 0.3418, 0.4717, 0.2968, 0.4854, 0.25, 0.49, 0.2032, 0.4854, 0.1582, 0.4717, 0.1167, 0.4496, 0.08029, 0.4197, 0.05045, 0.3833, 0.02827, 0.3418, 0.01461, 0.2968, 0.01, 0.25, 0.026, 0.25, 0.0303, 0.2937, 0.04305, 0.3357, 0.06375, 0.3744, 0.09161, 0.4084, 0.1256, 0.4362, 0.1643, 0.4569, 0.2063, 0.4697, 0.25, 0.474, 0.2937, 0.4697, 0.3357, 0.4569, 0.3744, 0.4362, 0.4084, 0.4084, 0.4362, 0.3744, 0.4569, 0.3357, 0.06136, 0.9445, 0.0625, 0.9361, 0.0625, 1.0, 0.03125, 1.0, 0.03125, 0.9421, 0.03166, 0.9445, 0.03879, 0.956, 0.03903, 0.9561, 0.04747, 0.9602, 0.04995, 0.959, 0.05558, 0.956, 0.03166, 0.9133, 0.03125, 0.9158, 0.03125, 0.5, 0.0625, 0.5, 0.0625, 0.9217, 0.06136, 0.9133, 0.05558, 0.9019, 0.04995, 0.8989, 0.04747, 0.8977, 0.03903, 0.9017, 0.03879, 0.9019, 0.02917, 0.9289, 0.03083, 0.9392, 0.03125, 0.9421, 0.03125, 1.0, 0.0, 1.0, 0.0, 0.5, 0.03125, 0.5, 0.03125, 0.9158, 0.03083, 0.9187, 0.6582, 0.4717, 0.7032, 0.4854, 0.75, 0.49, 0.7968, 0.4854, 0.8418, 0.4717, 0.8833, 0.4496, 0.9197, 0.4197, 0.9496, 0.3833, 0.9717, 0.3418, 0.9854, 0.2968, 0.99, 0.25, 0.9854, 0.2032, 0.9717, 0.1582, 0.9496, 0.1167, 0.9197, 0.08029, 0.8833, 0.05045, 0.8418, 0.02827, 0.7968, 0.01461, 0.75, 0.01, 0.7032, 0.01461, 0.6582, 0.02827, 0.6167, 0.05045, 0.5803, 0.08029, 0.5504, 0.1167, 0.5283, 0.1582, 0.5146, 0.2032, 0.51, 0.25, 0.5146, 0.2968, 0.5283, 0.3418, 0.5504, 0.3833, 0.5803, 0.4197, 0.6167, 0.4496, 1.0, 0.9903, 1.0, 0.5, 0.9688, 0.5, 0.9688, 0.9903, 0.9688, 0.9903, 0.9688, 0.5, 0.9375, 0.5, 0.9375, 0.9903, 0.9375, 0.9903, 0.9375, 0.5, 0.9062, 0.5, 0.9062, 0.9903, 0.9062, 0.9903, 0.9062, 0.5, 0.875, 0.5, 0.875, 0.9903, 0.875, 0.5, 0.8438, 0.5, 0.8438, 0.9903, 0.875, 0.9903, 0.8438, 0.5, 0.8125, 0.5, 0.8125, 0.9903, 0.8438, 0.9903, 0.8125, 0.5, 0.7812, 0.5, 0.7812, 0.9903, 0.8125, 0.9903, 0.7812, 0.5, 0.75, 0.5, 0.75, 0.9903, 0.7812, 0.9903, 0.75, 0.5, 0.7188, 0.5, 0.7188, 0.9903, 0.75, 0.9903, 0.7188, 0.5, 0.6875, 0.5, 0.6875, 0.9903, 0.7188, 0.9903, 0.6875, 0.5, 0.6562, 0.5, 0.6562, 0.9903, 0.6875, 0.9903, 0.6562, 0.5, 0.625, 0.5, 0.625, 0.9903, 0.6562, 0.9903, 0.625, 0.5, 0.5938, 0.5, 0.5938, 0.9903, 0.625, 0.9903, 0.5938, 0.5, 0.5625, 0.5, 0.5625, 0.9903, 0.5938, 0.9903, 0.5625, 0.5, 0.5312, 0.5, 0.5312, 0.9903, 0.5625, 0.9903, 0.5312, 0.5, 0.5, 0.5, 0.5, 0.9903, 0.5312, 0.9903, 0.5, 0.5, 0.4688, 0.5, 0.4688, 0.9903, 0.5, 0.9903, 0.4688, 0.5, 0.4375, 0.5, 0.4375, 0.9903, 0.4688, 0.9903, 0.4375, 0.9903, 0.4375, 0.5, 0.4062, 0.5, 0.4062, 0.9903, 0.4062, 0.5, 0.375, 0.5, 0.375, 0.9903, 0.4062, 0.9903, 0.375, 0.9903, 0.375, 0.5, 0.3438, 0.5, 0.3438, 0.9903, 0.3438, 0.9903, 0.3438, 0.5, 0.3125, 0.5, 0.3125, 0.9903, 0.3125, 0.9903, 0.3125, 0.5, 0.2812, 0.5, 0.2812, 0.9903, 0.2812, 0.9903, 0.2812, 0.5, 0.25, 0.5, 0.25, 0.9903, 0.25, 0.9903, 0.25, 0.5, 0.2188, 0.5, 0.2188, 0.9903, 0.2188, 0.9903, 0.2188, 0.5, 0.1875, 0.5, 0.1875, 0.9903, 0.1875, 0.9903, 0.1875, 0.5, 0.1562, 0.5, 0.1562, 0.9903, 0.1562, 0.9903, 0.1562, 0.5, 0.125, 0.5, 0.125, 0.9903, 0.125, 0.9903, 0.125, 0.5, 0.09375, 0.5, 0.09375, 0.9903, 0.09375, 0.9903, 0.09375, 0.5, 0.0625, 0.5, 0.0625, 0.9903, 0.0625, 0.9903, 0.0625, 0.5, 0.03125, 0.5, 0.03125, 0.9903, 0.03125, 0.9903, 0.03125, 0.5, 0.0, 0.5, 0.0, 0.9903, 0.5504, 0.1167, 0.5803, 0.08029, 0.6167, 0.05045, 0.6582, 0.02827, 0.7032, 0.01461, 0.75, 0.01, 0.7968, 0.01461, 0.8418, 0.02827, 0.8833, 0.05045, 0.9197, 0.08029, 0.9496, 0.1167, 0.9717, 0.1582, 0.9854, 0.2032, 0.99, 0.25, 0.9854, 0.2968, 0.9717, 0.3418, 0.9496, 0.3833, 0.9197, 0.4197, 0.8833, 0.4496, 0.8418, 0.4717, 0.7968, 0.4854, 0.75, 0.49, 0.7032, 0.4854, 0.6582, 0.4717, 0.6167, 0.4496, 0.5803, 0.4197, 0.5504, 0.3833, 0.5283, 0.3418, 0.5146, 0.2968, 0.51, 0.25, 0.5146, 0.2032, 0.5283, 0.1582, 0.04548, 0.5383, 0.04393, 0.5, 0.0625, 0.5, 0.0625, 0.5833, 0.04679, 0.5833, 0.04679, 0.5833, 0.0625, 0.5833, 0.0625, 0.6667, 0.05412, 0.6667, 0.0625, 0.7261, 0.05412, 0.6667, 0.0625, 0.6667, 0.0625, 0.2739, 0.0625, 0.3333, 0.05412, 0.3333, 0.0625, 0.3333, 0.0625, 0.4167, 0.04679, 0.4167, 0.05412, 0.3333, 0.04548, 0.4617, 0.04679, 0.4167, 0.0625, 0.4167, 0.0625, 0.5, 0.04393, 0.5, 0.0625, 0.5, 0.08333, 0.5, 0.08333, 0.5833, 0.0625, 0.5833, 0.0625, 0.5833, 0.08333, 0.5833, 0.08333, 0.6667, 0.0625, 0.6667, 0.06666, 0.75, 0.0625, 0.7261, 0.0625, 0.6667, 0.08333, 0.6667, 0.08333, 0.75, 0.06666, 0.75, 0.08333, 0.75, 0.08333, 0.8313, 0.08333, 0.1687, 0.08333, 0.25, 0.06666, 0.25, 0.06666, 0.25, 0.08333, 0.25, 0.08333, 0.3333, 0.0625, 0.3333, 0.0625, 0.2739, 0.0625, 0.3333, 0.08333, 0.3333, 0.08333, 0.4167, 0.0625, 0.4167, 0.0625, 0.4167, 0.08333, 0.4167, 0.08333, 0.5, 0.0625, 0.5, 0.08333, 0.5, 0.1042, 0.5, 0.1042, 0.5833, 0.08333, 0.5833, 0.08333, 0.5833, 0.1042, 0.5833, 0.1042, 0.6667, 0.08333, 0.6667, 0.08333, 0.6667, 0.1042, 0.6667, 0.1042, 0.75, 0.08333, 0.75, 0.08387, 0.8333, 0.08333, 0.8313, 0.08333, 0.75, 0.1042, 0.75, 0.1042, 0.8333, 0.1042, 0.8333, 0.1042, 0.9167, 0.1019, 0.9167, 0.08387, 0.8333, 0.1042, 0.9167, 0.1042, 0.9453, 0.1031, 0.9298, 0.1019, 0.9167, 0.1031, 0.07018, 0.1042, 0.05468, 0.1042, 0.08333, 0.1019, 0.08333, 0.1019, 0.08333, 0.1042, 0.08333, 0.1042, 0.1667, 0.08387, 0.1667, 0.08387, 0.1667, 0.1042, 0.1667, 0.1042, 0.25, 0.08333, 0.25, 0.08333, 0.1687, 0.08333, 0.25, 0.1042, 0.25, 0.1042, 0.3333, 0.08333, 0.3333, 0.08333, 0.3333, 0.1042, 0.3333, 0.1042, 0.4167, 0.08333, 0.4167, 0.08333, 0.4167, 0.1042, 0.4167, 0.1042, 0.5, 0.08333, 0.5, 0.1042, 0.5, 0.125, 0.5, 0.125, 0.5833, 0.1042, 0.5833, 0.1042, 0.5833, 0.125, 0.5833, 0.125, 0.6667, 0.1042, 0.6667, 0.1042, 0.6667, 0.125, 0.6667, 0.125, 0.75, 0.1042, 0.75, 0.1042, 0.75, 0.125, 0.75, 0.125, 0.8333, 0.1042, 0.8333, 0.1042, 0.8333, 0.125, 0.8333, 0.125, 0.9167, 0.1042, 0.9167, 0.1086, 1.0, 0.1042, 0.9453, 0.1042, 0.9167, 0.125, 0.9167, 0.125, 1.0, 0.1086, 2.22e-16, 0.125, 2.22e-16, 0.125, 0.08333, 0.1042, 0.08333, 0.1042, 0.05468, 0.1042, 0.08333, 0.125, 0.08333, 0.125, 0.1667, 0.1042, 0.1667, 0.1042, 0.1667, 0.125, 0.1667, 0.125, 0.25, 0.1042, 0.25, 0.1042, 0.25, 0.125, 0.25, 0.125, 0.3333, 0.1042, 0.3333, 0.1042, 0.3333, 0.125, 0.3333, 0.125, 0.4167, 0.1042, 0.4167, 0.1042, 0.4167, 0.125, 0.4167, 0.125, 0.5, 0.1042, 0.5, 0.125, 0.5, 0.1458, 0.5, 0.1458, 0.5833, 0.125, 0.5833, 0.125, 0.5833, 0.1458, 0.5833, 0.1458, 0.6667, 0.125, 0.6667, 0.125, 0.6667, 0.1458, 0.6667, 0.1458, 0.75, 0.125, 0.75, 0.125, 0.75, 0.1458, 0.75, 0.1458, 0.8333, 0.125, 0.8333, 0.125, 0.8333, 0.1458, 0.8333, 0.1458, 0.9167, 0.125, 0.9167, 0.125, 0.9167, 0.1458, 0.9167, 0.1458, 1.0, 0.125, 1.0, 0.125, 2.22e-16, 0.1458, 2.22e-16, 0.1458, 0.08333, 0.125, 0.08333, 0.125, 0.08333, 0.1458, 0.08333, 0.1458, 0.1667, 0.125, 0.1667, 0.125, 0.1667, 0.1458, 0.1667, 0.1458, 0.25, 0.125, 0.25, 0.125, 0.25, 0.1458, 0.25, 0.1458, 0.3333, 0.125, 0.3333, 0.125, 0.3333, 0.1458, 0.3333, 0.1458, 0.4167, 0.125, 0.4167, 0.125, 0.4167, 0.1458, 0.4167, 0.1458, 0.5, 0.125, 0.5, 0.1458, 0.5, 0.1667, 0.5, 0.1667, 0.5833, 0.1458, 0.5833, 0.1458, 0.5833, 0.1667, 0.5833, 0.1667, 0.6667, 0.1458, 0.6667, 0.1458, 0.6667, 0.1667, 0.6667, 0.1667, 0.75, 0.1458, 0.75, 0.1458, 0.75, 0.1667, 0.75, 0.1667, 0.8333, 0.1458, 0.8333, 0.1458, 0.8333, 0.1667, 0.8333, 0.1667, 0.9167, 0.1458, 0.9167, 0.1458, 0.9167, 0.1667, 0.9167, 0.1667, 1.0, 0.1458, 1.0, 0.1458, 2.22e-16, 0.1667, 2.22e-16, 0.1667, 0.08333, 0.1458, 0.08333, 0.1458, 0.08333, 0.1667, 0.08333, 0.1667, 0.1667, 0.1458, 0.1667, 0.1458, 0.1667, 0.1667, 0.1667, 0.1667, 0.25, 0.1458, 0.25, 0.1458, 0.25, 0.1667, 0.25, 0.1667, 0.3333, 0.1458, 0.3333, 0.1458, 0.3333, 0.1667, 0.3333, 0.1667, 0.4167, 0.1458, 0.4167, 0.1458, 0.4167, 0.1667, 0.4167, 0.1667, 0.5, 0.1458, 0.5, 0.1667, 0.5, 0.1875, 0.5, 0.1875, 0.5833, 0.1667, 0.5833, 0.1667, 0.5833, 0.1875, 0.5833, 0.1875, 0.6667, 0.1667, 0.6667, 0.1667, 0.6667, 0.1875, 0.6667, 0.1875, 0.75, 0.1667, 0.75, 0.1667, 0.75, 0.1875, 0.75, 0.1875, 0.8333, 0.1667, 0.8333, 0.1667, 0.8333, 0.1875, 0.8333, 0.1875, 0.9167, 0.1667, 0.9167, 0.1667, 0.9167, 0.1875, 0.9167, 0.1875, 1.0, 0.1667, 1.0, 0.1667, 2.22e-16, 0.1875, 2.22e-16, 0.1875, 0.08333, 0.1667, 0.08333, 0.1667, 0.08333, 0.1875, 0.08333, 0.1875, 0.1667, 0.1667, 0.1667, 0.1667, 0.1667, 0.1875, 0.1667, 0.1875, 0.25, 0.1667, 0.25, 0.1667, 0.25, 0.1875, 0.25, 0.1875, 0.3333, 0.1667, 0.3333, 0.1667, 0.3333, 0.1875, 0.3333, 0.1875, 0.4167, 0.1667, 0.4167, 0.1667, 0.4167, 0.1875, 0.4167, 0.1875, 0.5, 0.1667, 0.5, 0.1875, 0.5, 0.2083, 0.5, 0.2083, 0.5833, 0.1875, 0.5833, 0.1875, 0.5833, 0.2083, 0.5833, 0.2083, 0.6667, 0.1875, 0.6667, 0.1875, 0.6667, 0.2083, 0.6667, 0.2083, 0.75, 0.1875, 0.75, 0.1875, 0.75, 0.2083, 0.75, 0.2083, 0.8333, 0.1875, 0.8333, 0.1875, 0.8333, 0.2083, 0.8333, 0.2083, 0.9167, 0.1875, 0.9167, 0.1875, 0.9167, 0.2083, 0.9167, 0.2083, 1.0, 0.1875, 1.0, 0.1875, 2.22e-16, 0.2083, 2.22e-16, 0.2083, 0.08333, 0.1875, 0.08333, 0.1875, 0.08333, 0.2083, 0.08333, 0.2083, 0.1667, 0.1875, 0.1667, 0.1875, 0.1667, 0.2083, 0.1667, 0.2083, 0.25, 0.1875, 0.25, 0.1875, 0.25, 0.2083, 0.25, 0.2083, 0.3333, 0.1875, 0.3333, 0.1875, 0.3333, 0.2083, 0.3333, 0.2083, 0.4167, 0.1875, 0.4167, 0.1875, 0.4167, 0.2083, 0.4167, 0.2083, 0.5, 0.1875, 0.5, 0.2083, 0.5, 0.2292, 0.5, 0.2292, 0.5833, 0.2083, 0.5833, 0.2083, 0.5833, 0.2292, 0.5833, 0.2292, 0.6667, 0.2083, 0.6667, 0.2083, 0.6667, 0.2292, 0.6667, 0.2292, 0.75, 0.2083, 0.75, 0.2083, 0.75, 0.2292, 0.75, 0.2292, 0.8333, 0.2083, 0.8333, 0.2083, 0.8333, 0.2292, 0.8333, 0.2292, 0.9167, 0.2083, 0.9167, 0.2083, 0.9167, 0.2292, 0.9167, 0.2292, 1.0, 0.2083, 1.0, 0.2083, 2.22e-16, 0.2292, 2.22e-16, 0.2292, 0.08333, 0.2083, 0.08333, 0.2083, 0.08333, 0.2292, 0.08333, 0.2292, 0.1667, 0.2083, 0.1667, 0.2083, 0.1667, 0.2292, 0.1667, 0.2292, 0.25, 0.2083, 0.25, 0.2083, 0.25, 0.2292, 0.25, 0.2292, 0.3333, 0.2083, 0.3333, 0.2083, 0.3333, 0.2292, 0.3333, 0.2292, 0.4167, 0.2083, 0.4167, 0.2083, 0.4167, 0.2292, 0.4167, 0.2292, 0.5, 0.2083, 0.5, 0.2292, 0.5, 0.25, 0.5, 0.25, 0.5833, 0.2292, 0.5833, 0.2292, 0.5833, 0.25, 0.5833, 0.25, 0.6667, 0.2292, 0.6667, 0.2292, 0.6667, 0.25, 0.6667, 0.25, 0.75, 0.2292, 0.75, 0.2292, 0.75, 0.25, 0.75, 0.25, 0.8333, 0.2292, 0.8333, 0.2292, 0.8333, 0.25, 0.8333, 0.25, 0.9167, 0.2292, 0.9167, 0.2292, 0.9167, 0.25, 0.9167, 0.25, 1.0, 0.2292, 1.0, 0.2292, 2.22e-16, 0.25, 2.22e-16, 0.25, 0.08333, 0.2292, 0.08333, 0.2292, 0.08333, 0.25, 0.08333, 0.25, 0.1667, 0.2292, 0.1667, 0.2292, 0.1667, 0.25, 0.1667, 0.25, 0.25, 0.2292, 0.25, 0.2292, 0.25, 0.25, 0.25, 0.25, 0.3333, 0.2292, 0.3333, 0.2292, 0.3333, 0.25, 0.3333, 0.25, 0.4167, 0.2292, 0.4167, 0.2292, 0.4167, 0.25, 0.4167, 0.25, 0.5, 0.2292, 0.5, 0.25, 0.5, 0.2708, 0.5, 0.2708, 0.5833, 0.25, 0.5833, 0.25, 0.5833, 0.2708, 0.5833, 0.2708, 0.6667, 0.25, 0.6667, 0.25, 0.6667, 0.2708, 0.6667, 0.2708, 0.75, 0.25, 0.75, 0.25, 0.75, 0.2708, 0.75, 0.2708, 0.8333, 0.25, 0.8333, 0.25, 0.8333, 0.2708, 0.8333, 0.2708, 0.9167, 0.25, 0.9167, 0.25, 0.9167, 0.2708, 0.9167, 0.2708, 1.0, 0.25, 1.0, 0.25, 2.22e-16, 0.2708, 2.22e-16, 0.2708, 0.08333, 0.25, 0.08333, 0.25, 0.08333, 0.2708, 0.08333, 0.2708, 0.1667, 0.25, 0.1667, 0.25, 0.1667, 0.2708, 0.1667, 0.2708, 0.25, 0.25, 0.25, 0.25, 0.25, 0.2708, 0.25, 0.2708, 0.3333, 0.25, 0.3333, 0.25, 0.3333, 0.2708, 0.3333, 0.2708, 0.4167, 0.25, 0.4167, 0.25, 0.4167, 0.2708, 0.4167, 0.2708, 0.5, 0.25, 0.5, 0.2708, 0.5, 0.2917, 0.5, 0.2917, 0.5833, 0.2708, 0.5833, 0.2708, 0.5833, 0.2917, 0.5833, 0.2917, 0.6667, 0.2708, 0.6667, 0.2708, 0.6667, 0.2917, 0.6667, 0.2917, 0.75, 0.2708, 0.75, 0.2708, 0.75, 0.2917, 0.75, 0.2917, 0.8333, 0.2708, 0.8333, 0.2708, 0.8333, 0.2917, 0.8333, 0.2917, 0.9167, 0.2708, 0.9167, 0.2708, 0.9167, 0.2917, 0.9167, 0.2917, 1.0, 0.2708, 1.0, 0.2708, 2.22e-16, 0.2917, 2.22e-16, 0.2917, 0.08333, 0.2708, 0.08333, 0.2708, 0.08333, 0.2917, 0.08333, 0.2917, 0.1667, 0.2708, 0.1667, 0.2708, 0.1667, 0.2917, 0.1667, 0.2917, 0.25, 0.2708, 0.25, 0.2708, 0.25, 0.2917, 0.25, 0.2917, 0.3333, 0.2708, 0.3333, 0.2708, 0.3333, 0.2917, 0.3333, 0.2917, 0.4167, 0.2708, 0.4167, 0.2708, 0.4167, 0.2917, 0.4167, 0.2917, 0.5, 0.2708, 0.5, 0.2917, 0.5, 0.3125, 0.5, 0.3125, 0.5833, 0.2917, 0.5833, 0.2917, 0.5833, 0.3125, 0.5833, 0.3125, 0.6667, 0.2917, 0.6667, 0.2917, 0.6667, 0.3125, 0.6667, 0.3125, 0.75, 0.2917, 0.75, 0.2917, 0.75, 0.3125, 0.75, 0.3125, 0.8333, 0.2917, 0.8333, 0.2917, 0.8333, 0.3125, 0.8333, 0.3125, 0.9167, 0.2917, 0.9167, 0.2917, 0.9167, 0.3125, 0.9167, 0.3125, 1.0, 0.2917, 1.0, 0.2917, 2.22e-16, 0.3125, 2.22e-16, 0.3125, 0.08333, 0.2917, 0.08333, 0.2917, 0.08333, 0.3125, 0.08333, 0.3125, 0.1667, 0.2917, 0.1667, 0.2917, 0.1667, 0.3125, 0.1667, 0.3125, 0.25, 0.2917, 0.25, 0.2917, 0.25, 0.3125, 0.25, 0.3125, 0.3333, 0.2917, 0.3333, 0.2917, 0.3333, 0.3125, 0.3333, 0.3125, 0.4167, 0.2917, 0.4167, 0.2917, 0.4167, 0.3125, 0.4167, 0.3125, 0.5, 0.2917, 0.5, 0.3125, 0.5, 0.3333, 0.5, 0.3333, 0.5833, 0.3125, 0.5833, 0.3125, 0.5833, 0.3333, 0.5833, 0.3333, 0.6667, 0.3125, 0.6667, 0.3125, 0.6667, 0.3333, 0.6667, 0.3333, 0.75, 0.3125, 0.75, 0.3125, 0.75, 0.3333, 0.75, 0.3333, 0.8333, 0.3125, 0.8333, 0.3125, 0.8333, 0.3333, 0.8333, 0.3333, 0.9167, 0.3125, 0.9167, 0.3125, 0.9167, 0.3333, 0.9167, 0.3333, 1.0, 0.3125, 1.0, 0.3125, 2.22e-16, 0.3333, 2.22e-16, 0.3333, 0.08333, 0.3125, 0.08333, 0.3125, 0.08333, 0.3333, 0.08333, 0.3333, 0.1667, 0.3125, 0.1667, 0.3125, 0.1667, 0.3333, 0.1667, 0.3333, 0.25, 0.3125, 0.25, 0.3125, 0.25, 0.3333, 0.25, 0.3333, 0.3333, 0.3125, 0.3333, 0.3125, 0.3333, 0.3333, 0.3333, 0.3333, 0.4167, 0.3125, 0.4167, 0.3125, 0.4167, 0.3333, 0.4167, 0.3333, 0.5, 0.3125, 0.5, 0.3333, 0.5, 0.3542, 0.5, 0.3542, 0.5833, 0.3333, 0.5833, 0.3333, 0.5833, 0.3542, 0.5833, 0.3542, 0.6667, 0.3333, 0.6667, 0.3333, 0.6667, 0.3542, 0.6667, 0.3542, 0.75, 0.3333, 0.75, 0.3333, 0.75, 0.3542, 0.75, 0.3542, 0.8333, 0.3333, 0.8333, 0.3333, 0.8333, 0.3542, 0.8333, 0.3542, 0.9167, 0.3333, 0.9167, 0.3333, 0.9167, 0.3542, 0.9167, 0.3542, 1.0, 0.3333, 1.0, 0.3333, 2.22e-16, 0.3542, 2.22e-16, 0.3542, 0.08333, 0.3333, 0.08333, 0.3333, 0.08333, 0.3542, 0.08333, 0.3542, 0.1667, 0.3333, 0.1667, 0.3333, 0.1667, 0.3542, 0.1667, 0.3542, 0.25, 0.3333, 0.25, 0.3333, 0.25, 0.3542, 0.25, 0.3542, 0.3333, 0.3333, 0.3333, 0.3333, 0.3333, 0.3542, 0.3333, 0.3542, 0.4167, 0.3333, 0.4167, 0.3333, 0.4167, 0.3542, 0.4167, 0.3542, 0.5, 0.3333, 0.5, 0.3542, 0.5, 0.375, 0.5, 0.375, 0.5833, 0.3542, 0.5833, 0.3542, 0.5833, 0.375, 0.5833, 0.375, 0.6667, 0.3542, 0.6667, 0.3542, 0.6667, 0.375, 0.6667, 0.375, 0.75, 0.3542, 0.75, 0.3542, 0.75, 0.375, 0.75, 0.375, 0.8333, 0.3542, 0.8333, 0.3542, 0.8333, 0.375, 0.8333, 0.375, 0.9167, 0.3542, 0.9167, 0.3542, 0.9167, 0.375, 0.9167, 0.375, 1.0, 0.3542, 1.0, 0.3542, 2.22e-16, 0.375, 2.22e-16, 0.375, 0.08333, 0.3542, 0.08333, 0.3542, 0.08333, 0.375, 0.08333, 0.375, 0.1667, 0.3542, 0.1667, 0.3542, 0.1667, 0.375, 0.1667, 0.375, 0.25, 0.3542, 0.25, 0.3542, 0.25, 0.375, 0.25, 0.375, 0.3333, 0.3542, 0.3333, 0.3542, 0.3333, 0.375, 0.3333, 0.375, 0.4167, 0.3542, 0.4167, 0.3542, 0.4167, 0.375, 0.4167, 0.375, 0.5, 0.3542, 0.5, 0.375, 0.5, 0.3958, 0.5, 0.3958, 0.5833, 0.375, 0.5833, 0.375, 0.5833, 0.3958, 0.5833, 0.3958, 0.6667, 0.375, 0.6667, 0.375, 0.6667, 0.3958, 0.6667, 0.3958, 0.75, 0.375, 0.75, 0.375, 0.75, 0.3958, 0.75, 0.3958, 0.8333, 0.375, 0.8333, 0.375, 0.8333, 0.3958, 0.8333, 0.3958, 0.9167, 0.375, 0.9167, 0.3914, 1.0, 0.375, 1.0, 0.375, 0.9167, 0.3958, 0.9167, 0.3958, 0.9453, 0.3914, 2.22e-16, 0.3958, 0.05468, 0.3958, 0.08333, 0.375, 0.08333, 0.375, 2.22e-16, 0.375, 0.08333, 0.3958, 0.08333, 0.3958, 0.1667, 0.375, 0.1667, 0.375, 0.1667, 0.3958, 0.1667, 0.3958, 0.25, 0.375, 0.25, 0.375, 0.25, 0.3958, 0.25, 0.3958, 0.3333, 0.375, 0.3333, 0.375, 0.3333, 0.3958, 0.3333, 0.3958, 0.4167, 0.375, 0.4167, 0.375, 0.4167, 0.3958, 0.4167, 0.3958, 0.5, 0.375, 0.5, 0.3958, 0.5, 0.4167, 0.5, 0.4167, 0.5833, 0.3958, 0.5833, 0.3958, 0.5833, 0.4167, 0.5833, 0.4167, 0.6667, 0.3958, 0.6667, 0.3958, 0.6667, 0.4167, 0.6667, 0.4167, 0.75, 0.3958, 0.75, 0.4167, 0.8313, 0.4161, 0.8333, 0.3958, 0.8333, 0.3958, 0.75, 0.4167, 0.75, 0.3981, 0.9167, 0.3958, 0.9167, 0.3958, 0.8333, 0.4161, 0.8333, 0.3958, 0.9167, 0.3981, 0.9167, 0.3969, 0.9298, 0.3958, 0.9453, 0.3969, 0.07019, 0.3981, 0.08333, 0.3958, 0.08333, 0.3958, 0.05468, 0.4161, 0.1667, 0.3958, 0.1667, 0.3958, 0.08333, 0.3981, 0.08333, 0.4161, 0.1667, 0.4167, 0.1687, 0.4167, 0.25, 0.3958, 0.25, 0.3958, 0.1667, 0.3958, 0.25, 0.4167, 0.25, 0.4167, 0.3333, 0.3958, 0.3333, 0.3958, 0.3333, 0.4167, 0.3333, 0.4167, 0.4167, 0.3958, 0.4167, 0.3958, 0.4167, 0.4167, 0.4167, 0.4167, 0.5, 0.3958, 0.5, 0.4167, 0.5, 0.4375, 0.5, 0.4375, 0.5833, 0.4167, 0.5833, 0.4167, 0.5833, 0.4375, 0.5833, 0.4375, 0.6667, 0.4167, 0.6667, 0.4375, 0.7261, 0.4333, 0.75, 0.4167, 0.75, 0.4167, 0.6667, 0.4375, 0.6667, 0.4167, 0.75, 0.4333, 0.75, 0.4167, 0.8313, 0.4167, 0.25, 0.4167, 0.1687, 0.4333, 0.25, 0.4333, 0.25, 0.4375, 0.2739, 0.4375, 0.3333, 0.4167, 0.3333, 0.4167, 0.25, 0.4167, 0.3333, 0.4375, 0.3333, 0.4375, 0.4167, 0.4167, 0.4167, 0.4167, 0.4167, 0.4375, 0.4167, 0.4375, 0.5, 0.4167, 0.5, 0.4545, 0.5383, 0.4532, 0.5833, 0.4375, 0.5833, 0.4375, 0.5, 0.4561, 0.5, 0.4459, 0.6667, 0.4375, 0.6667, 0.4375, 0.5833, 0.4532, 0.5833, 0.4375, 0.6667, 0.4459, 0.6667, 0.4375, 0.7261, 0.4375, 0.3333, 0.4375, 0.2739, 0.4459, 0.3333, 0.4375, 0.4167, 0.4375, 0.3333, 0.4459, 0.3333, 0.4532, 0.4167, 0.4545, 0.4617, 0.4561, 0.5, 0.4375, 0.5, 0.4375, 0.4167, 0.4532, 0.4167, 0.5625, 0.9217, 0.5625, 0.9361, 0.5636, 0.9289, 0.539, 0.9017, 0.5388, 0.9019, 0.5317, 0.9133, 0.5312, 0.9158, 0.5312, 0.9421, 0.5317, 0.9445, 0.5388, 0.956, 0.539, 0.9561, 0.5475, 0.9602, 0.5499, 0.959, 0.5556, 0.956, 0.5614, 0.9445, 0.5625, 0.9361, 0.5625, 0.9217, 0.5614, 0.9133, 0.5556, 0.9019, 0.5499, 0.8989, 0.5475, 0.8977, 0.5308, 0.9187, 0.5292, 0.9289, 0.5308, 0.9392, 0.5312, 0.9421, 0.5312, 0.9158, 0.04167, 0.548, 0.04167, 0.548, 0.03997, 0.5, 0.04167, 0.452, 0.04167, 0.452, 0.03997, 0.5, 0.04308, 0.5833, 0.04167, 0.548, 0.04167, 0.548, 0.04308, 0.4167, 0.04167, 0.452, 0.04167, 0.452, 0.105, 0.9973, 0.1053, 1.0, 0.1053, 1.0, 0.1053, 2.22e-16, 0.105, 0.002676, 0.1053, 2.22e-16, 0.4532, 0.5833, 0.4545, 0.5383, 0.4532, 0.5833, 0.4459, 0.6667, 0.4459, 0.6667, 0.4532, 0.5833, 0.4532, 0.5833, 0.4459, 0.6667, 0.4443, 0.6776, 0.4459, 0.6667, 0.4459, 0.3333, 0.4459, 0.3333, 0.4443, 0.3224, 0.4532, 0.4167, 0.4459, 0.3333, 0.4459, 0.3333, 0.4532, 0.4167, 0.4532, 0.4167, 0.4545, 0.4617, 0.4532, 0.4167, 0.5485, 0.9597, 0.5475, 0.9602, 0.5468, 0.9593, 0.5485, 0.8982, 0.5502, 0.899, 0.5556, 0.9019, 0.5482, 0.8982, 0.5475, 0.8977, 0.4402, 0.956, 0.4375, 0.9506, 0.4412, 0.9565, 0.4424, 0.9013, 0.4422, 0.9019, 0.4504, 0.9031, 0.4497, 0.9031, 0.4497, 0.9268, 0.4501, 0.9304, 0.451, 0.9344, 0.4412, 0.91, 0.4375, 0.9506, 0.4375, 0.9072, 0.4402, 0.9019, 0.4412, 0.9013, 0.4419, 0.901, 0.4419, 0.901, 0.4664, 0.9284, 0.4665, 0.9289, 0.4616, 0.9143, 0.4665, 0.9289, 0.4664, 0.9294, 0.4616, 0.9435, 0.4329, 0.9379, 0.4329, 0.9199, 0.434, 0.9133, 0.4375, 0.9072, 0.4375, 0.9506, 0.04167, 0.548, 0.03997, 0.5, 0.04167, 0.5, 0.04167, 0.5, 0.03997, 0.5, 0.04167, 0.452, 0.0625, 0.5833, 0.04308, 0.5833, 0.04167, 0.548, 0.04167, 0.5, 0.0625, 0.5, 0.05167, 0.6667, 0.04816, 0.6274, 0.04308, 0.5833, 0.0625, 0.5833, 0.0625, 0.6667, 0.05167, 0.6667, 0.0625, 0.6667, 0.0625, 0.7434, 0.0625, 0.2566, 0.0625, 0.3333, 0.05167, 0.3333, 0.05433, 0.3145, 0.06001, 0.2742, 0.0625, 0.4167, 0.04308, 0.4167, 0.04816, 0.3726, 0.05167, 0.3333, 0.0625, 0.3333, 0.0625, 0.5, 0.04167, 0.5, 0.04167, 0.452, 0.04308, 0.4167, 0.0625, 0.4167, 0.0625, 0.5, 0.08333, 0.5, 0.08333, 0.5833, 0.0625, 0.5833, 0.0625, 0.5833, 0.08333, 0.5833, 0.08333, 0.6667, 0.0625, 0.6667, 0.0625, 0.7434, 0.0625, 0.6667, 0.08333, 0.6667, 0.08333, 0.75, 0.06364, 0.75, 0.08333, 0.75, 0.08333, 0.8333, 0.08036, 0.8333, 0.06364, 0.75, 0.0826, 0.8464, 0.08036, 0.8333, 0.08333, 0.8333, 0.08333, 0.8506, 0.08333, 0.1494, 0.08333, 0.1667, 0.08036, 0.1667, 0.08241, 0.1548, 0.08036, 0.1667, 0.08333, 0.1667, 0.08333, 0.25, 0.06364, 0.25, 0.06699, 0.2333, 0.08333, 0.25, 0.08333, 0.3333, 0.0625, 0.3333, 0.0625, 0.2566, 0.06317, 0.2527, 0.06364, 0.25, 0.0625, 0.3333, 0.08333, 0.3333, 0.08333, 0.4167, 0.0625, 0.4167, 0.0625, 0.4167, 0.08333, 0.4167, 0.08333, 0.5, 0.0625, 0.5, 0.08333, 0.5, 0.1042, 0.5, 0.1042, 0.5833, 0.08333, 0.5833, 0.08333, 0.5833, 0.1042, 0.5833, 0.1042, 0.6667, 0.08333, 0.6667, 0.08333, 0.6667, 0.1042, 0.6667, 0.1042, 0.75, 0.08333, 0.75, 0.08333, 0.75, 0.1042, 0.75, 0.1042, 0.8333, 0.08333, 0.8333, 0.08333, 0.8506, 0.08333, 0.8333, 0.1042, 0.8333, 0.1042, 0.9167, 0.09759, 0.9167, 0.08751, 0.87, 0.1042, 0.9167, 0.1042, 0.99, 0.09759, 0.9167, 0.1042, 0.009958, 0.1042, 0.08333, 0.09759, 0.08333, 0.1042, 0.08333, 0.1042, 0.1667, 0.08333, 0.1667, 0.08333, 0.1494, 0.08729, 0.131, 0.09759, 0.08333, 0.08333, 0.1667, 0.1042, 0.1667, 0.1042, 0.25, 0.08333, 0.25, 0.08333, 0.25, 0.1042, 0.25, 0.1042, 0.3333, 0.08333, 0.3333, 0.08333, 0.3333, 0.1042, 0.3333, 0.1042, 0.4167, 0.08333, 0.4167, 0.08333, 0.4167, 0.1042, 0.4167, 0.1042, 0.5, 0.08333, 0.5, 0.1042, 0.5, 0.125, 0.5, 0.125, 0.5833, 0.1042, 0.5833, 0.1042, 0.5833, 0.125, 0.5833, 0.125, 0.6667, 0.1042, 0.6667, 0.1042, 0.6667, 0.125, 0.6667, 0.125, 0.75, 0.1042, 0.75, 0.1042, 0.75, 0.125, 0.75, 0.125, 0.8333, 0.1042, 0.8333, 0.1042, 0.8333, 0.125, 0.8333, 0.125, 0.9167, 0.1042, 0.9167, 0.1042, 0.9167, 0.125, 0.9167, 0.125, 1.0, 0.1053, 1.0, 0.1042, 0.99, 0.1053, 2.22e-16, 0.125, 2.22e-16, 0.125, 0.08333, 0.1042, 0.08333, 0.1042, 0.009958, 0.1042, 0.08333, 0.125, 0.08333, 0.125, 0.1667, 0.1042, 0.1667, 0.1042, 0.1667, 0.125, 0.1667, 0.125, 0.25, 0.1042, 0.25, 0.1042, 0.25, 0.125, 0.25, 0.125, 0.3333, 0.1042, 0.3333, 0.1042, 0.3333, 0.125, 0.3333, 0.125, 0.4167, 0.1042, 0.4167, 0.1042, 0.4167, 0.125, 0.4167, 0.125, 0.5, 0.1042, 0.5, 0.125, 0.5, 0.1458, 0.5, 0.1458, 0.5833, 0.125, 0.5833, 0.125, 0.5833, 0.1458, 0.5833, 0.1458, 0.6667, 0.125, 0.6667, 0.125, 0.6667, 0.1458, 0.6667, 0.1458, 0.75, 0.125, 0.75, 0.125, 0.75, 0.1458, 0.75, 0.1458, 0.8333, 0.125, 0.8333, 0.125, 0.8333, 0.1458, 0.8333, 0.1458, 0.9167, 0.125, 0.9167, 0.125, 0.9167, 0.1458, 0.9167, 0.1458, 1.0, 0.125, 1.0, 0.125, 2.22e-16, 0.1458, 2.22e-16, 0.1458, 0.08333, 0.125, 0.08333, 0.125, 0.08333, 0.1458, 0.08333, 0.1458, 0.1667, 0.125, 0.1667, 0.125, 0.1667, 0.1458, 0.1667, 0.1458, 0.25, 0.125, 0.25, 0.125, 0.25, 0.1458, 0.25, 0.1458, 0.3333, 0.125, 0.3333, 0.125, 0.3333, 0.1458, 0.3333, 0.1458, 0.4167, 0.125, 0.4167, 0.125, 0.4167, 0.1458, 0.4167, 0.1458, 0.5, 0.125, 0.5, 0.1458, 0.5, 0.1667, 0.5, 0.1667, 0.5833, 0.1458, 0.5833, 0.1458, 0.5833, 0.1667, 0.5833, 0.1667, 0.6667, 0.1458, 0.6667, 0.1458, 0.6667, 0.1667, 0.6667, 0.1667, 0.75, 0.1458, 0.75, 0.1458, 0.75, 0.1667, 0.75, 0.1667, 0.8333, 0.1458, 0.8333, 0.1458, 0.8333, 0.1667, 0.8333, 0.1667, 0.9167, 0.1458, 0.9167, 0.1458, 0.9167, 0.1667, 0.9167, 0.1667, 1.0, 0.1458, 1.0, 0.1458, 2.22e-16, 0.1667, 2.22e-16, 0.1667, 0.08333, 0.1458, 0.08333, 0.1458, 0.08333, 0.1667, 0.08333, 0.1667, 0.1667, 0.1458, 0.1667, 0.1458, 0.1667, 0.1667, 0.1667, 0.1667, 0.25, 0.1458, 0.25, 0.1458, 0.25, 0.1667, 0.25, 0.1667, 0.3333, 0.1458, 0.3333, 0.1458, 0.3333, 0.1667, 0.3333, 0.1667, 0.4167, 0.1458, 0.4167, 0.1458, 0.4167, 0.1667, 0.4167, 0.1667, 0.5, 0.1458, 0.5, 0.1667, 0.5, 0.1875, 0.5, 0.1875, 0.5833, 0.1667, 0.5833, 0.1667, 0.5833, 0.1875, 0.5833, 0.1875, 0.6667, 0.1667, 0.6667, 0.1667, 0.6667, 0.1875, 0.6667, 0.1875, 0.75, 0.1667, 0.75, 0.1667, 0.75, 0.1875, 0.75, 0.1875, 0.8333, 0.1667, 0.8333, 0.1667, 0.8333, 0.1875, 0.8333, 0.1875, 0.9167, 0.1667, 0.9167, 0.1667, 0.9167, 0.1875, 0.9167, 0.1875, 1.0, 0.1667, 1.0, 0.1667, 2.22e-16, 0.1875, 2.22e-16, 0.1875, 0.08333, 0.1667, 0.08333, 0.1667, 0.08333, 0.1875, 0.08333, 0.1875, 0.1667, 0.1667, 0.1667, 0.1667, 0.1667, 0.1875, 0.1667, 0.1875, 0.25, 0.1667, 0.25, 0.1667, 0.25, 0.1875, 0.25, 0.1875, 0.3333, 0.1667, 0.3333, 0.1667, 0.3333, 0.1875, 0.3333, 0.1875, 0.4167, 0.1667, 0.4167, 0.1667, 0.4167, 0.1875, 0.4167, 0.1875, 0.5, 0.1667, 0.5, 0.1875, 0.5, 0.2083, 0.5, 0.2083, 0.5833, 0.1875, 0.5833, 0.1875, 0.5833, 0.2083, 0.5833, 0.2083, 0.6667, 0.1875, 0.6667, 0.1875, 0.6667, 0.2083, 0.6667, 0.2083, 0.75, 0.1875, 0.75, 0.1875, 0.75, 0.2083, 0.75, 0.2083, 0.8333, 0.1875, 0.8333, 0.1875, 0.8333, 0.2083, 0.8333, 0.2083, 0.9167, 0.1875, 0.9167, 0.1875, 0.9167, 0.2083, 0.9167, 0.2083, 1.0, 0.1875, 1.0, 0.1875, 2.22e-16, 0.2083, 2.22e-16, 0.2083, 0.08333, 0.1875, 0.08333, 0.1875, 0.08333, 0.2083, 0.08333, 0.2083, 0.1667, 0.1875, 0.1667, 0.1875, 0.1667, 0.2083, 0.1667, 0.2083, 0.25, 0.1875, 0.25, 0.1875, 0.25, 0.2083, 0.25, 0.2083, 0.3333, 0.1875, 0.3333, 0.1875, 0.3333, 0.2083, 0.3333, 0.2083, 0.4167, 0.1875, 0.4167, 0.1875, 0.4167, 0.2083, 0.4167, 0.2083, 0.5, 0.1875, 0.5, 0.2083, 0.5, 0.2292, 0.5, 0.2292, 0.5833, 0.2083, 0.5833, 0.2083, 0.5833, 0.2292, 0.5833, 0.2292, 0.6667, 0.2083, 0.6667, 0.2083, 0.6667, 0.2292, 0.6667, 0.2292, 0.75, 0.2083, 0.75, 0.2083, 0.75, 0.2292, 0.75, 0.2292, 0.8333, 0.2083, 0.8333, 0.2083, 0.8333, 0.2292, 0.8333, 0.2292, 0.9167, 0.2083, 0.9167, 0.2083, 0.9167, 0.2292, 0.9167, 0.2292, 1.0, 0.2083, 1.0, 0.2083, 2.22e-16, 0.2292, 2.22e-16, 0.2292, 0.08333, 0.2083, 0.08333, 0.2083, 0.08333, 0.2292, 0.08333, 0.2292, 0.1667, 0.2083, 0.1667, 0.2083, 0.1667, 0.2292, 0.1667, 0.2292, 0.25, 0.2083, 0.25, 0.2083, 0.25, 0.2292, 0.25, 0.2292, 0.3333, 0.2083, 0.3333, 0.2083, 0.3333, 0.2292, 0.3333, 0.2292, 0.4167, 0.2083, 0.4167, 0.2083, 0.4167, 0.2292, 0.4167, 0.2292, 0.5, 0.2083, 0.5, 0.2292, 0.5, 0.25, 0.5, 0.25, 0.5833, 0.2292, 0.5833, 0.2292, 0.5833, 0.25, 0.5833, 0.25, 0.6667, 0.2292, 0.6667, 0.2292, 0.6667, 0.25, 0.6667, 0.25, 0.75, 0.2292, 0.75, 0.2292, 0.75, 0.25, 0.75, 0.25, 0.8333, 0.2292, 0.8333, 0.2292, 0.8333, 0.25, 0.8333, 0.25, 0.9167, 0.2292, 0.9167, 0.2292, 0.9167, 0.25, 0.9167, 0.25, 1.0, 0.2292, 1.0, 0.2292, 2.22e-16, 0.25, 2.22e-16, 0.25, 0.08333, 0.2292, 0.08333, 0.2292, 0.08333, 0.25, 0.08333, 0.25, 0.1667, 0.2292, 0.1667, 0.2292, 0.1667, 0.25, 0.1667, 0.25, 0.25, 0.2292, 0.25, 0.2292, 0.25, 0.25, 0.25, 0.25, 0.3333, 0.2292, 0.3333, 0.2292, 0.3333, 0.25, 0.3333, 0.25, 0.4167, 0.2292, 0.4167, 0.2292, 0.4167, 0.25, 0.4167, 0.25, 0.5, 0.2292, 0.5, 0.25, 0.5, 0.2708, 0.5, 0.2708, 0.5833, 0.25, 0.5833, 0.25, 0.5833, 0.2708, 0.5833, 0.2708, 0.6667, 0.25, 0.6667, 0.25, 0.6667, 0.2708, 0.6667, 0.2708, 0.75, 0.25, 0.75, 0.25, 0.75, 0.2708, 0.75, 0.2708, 0.8333, 0.25, 0.8333, 0.25, 0.8333, 0.2708, 0.8333, 0.2708, 0.9167, 0.25, 0.9167, 0.25, 0.9167, 0.2708, 0.9167, 0.2708, 1.0, 0.25, 1.0, 0.25, 2.22e-16, 0.2708, 2.22e-16, 0.2708, 0.08333, 0.25, 0.08333, 0.25, 0.08333, 0.2708, 0.08333, 0.2708, 0.1667, 0.25, 0.1667, 0.25, 0.1667, 0.2708, 0.1667, 0.2708, 0.25, 0.25, 0.25, 0.25, 0.25, 0.2708, 0.25, 0.2708, 0.3333, 0.25, 0.3333, 0.25, 0.3333, 0.2708, 0.3333, 0.2708, 0.4167, 0.25, 0.4167, 0.25, 0.4167, 0.2708, 0.4167, 0.2708, 0.5, 0.25, 0.5, 0.2708, 0.5, 0.2917, 0.5, 0.2917, 0.5833, 0.2708, 0.5833, 0.2708, 0.5833, 0.2917, 0.5833, 0.2917, 0.6667, 0.2708, 0.6667, 0.2708, 0.6667, 0.2917, 0.6667, 0.2917, 0.75, 0.2708, 0.75, 0.2708, 0.75, 0.2917, 0.75, 0.2917, 0.8333, 0.2708, 0.8333, 0.2708, 0.8333, 0.2917, 0.8333, 0.2917, 0.9167, 0.2708, 0.9167, 0.2708, 0.9167, 0.2917, 0.9167, 0.2917, 1.0, 0.2708, 1.0, 0.2708, 2.22e-16, 0.2917, 2.22e-16, 0.2917, 0.08333, 0.2708, 0.08333, 0.2708, 0.08333, 0.2917, 0.08333, 0.2917, 0.1667, 0.2708, 0.1667, 0.2708, 0.1667, 0.2917, 0.1667, 0.2917, 0.25, 0.2708, 0.25, 0.2708, 0.25, 0.2917, 0.25, 0.2917, 0.3333, 0.2708, 0.3333, 0.2708, 0.3333, 0.2917, 0.3333, 0.2917, 0.4167, 0.2708, 0.4167, 0.2708, 0.4167, 0.2917, 0.4167, 0.2917, 0.5, 0.2708, 0.5, 0.2917, 0.5, 0.3125, 0.5, 0.3125, 0.5833, 0.2917, 0.5833, 0.2917, 0.5833, 0.3125, 0.5833, 0.3125, 0.6667, 0.2917, 0.6667, 0.2917, 0.6667, 0.3125, 0.6667, 0.3125, 0.75, 0.2917, 0.75, 0.2917, 0.75, 0.3125, 0.75, 0.3125, 0.8333, 0.2917, 0.8333, 0.2917, 0.8333, 0.3125, 0.8333, 0.3125, 0.9167, 0.2917, 0.9167, 0.2917, 0.9167, 0.3125, 0.9167, 0.3125, 1.0, 0.2917, 1.0, 0.2917, 2.22e-16, 0.3125, 2.22e-16, 0.3125, 0.08333, 0.2917, 0.08333, 0.2917, 0.08333, 0.3125, 0.08333, 0.3125, 0.1667, 0.2917, 0.1667, 0.2917, 0.1667, 0.3125, 0.1667, 0.3125, 0.25, 0.2917, 0.25, 0.2917, 0.25, 0.3125, 0.25, 0.3125, 0.3333, 0.2917, 0.3333, 0.2917, 0.3333, 0.3125, 0.3333, 0.3125, 0.4167, 0.2917, 0.4167, 0.2917, 0.4167, 0.3125, 0.4167, 0.3125, 0.5, 0.2917, 0.5, 0.3125, 0.5, 0.3333, 0.5, 0.3333, 0.5833, 0.3125, 0.5833, 0.3125, 0.5833, 0.3333, 0.5833, 0.3333, 0.6667, 0.3125, 0.6667, 0.3125, 0.6667, 0.3333, 0.6667, 0.3333, 0.75, 0.3125, 0.75, 0.3125, 0.75, 0.3333, 0.75, 0.3333, 0.8333, 0.3125, 0.8333, 0.3125, 0.8333, 0.3333, 0.8333, 0.3333, 0.9167, 0.3125, 0.9167, 0.3125, 0.9167, 0.3333, 0.9167, 0.3333, 1.0, 0.3125, 1.0, 0.3125, 2.22e-16, 0.3333, 2.22e-16, 0.3333, 0.08333, 0.3125, 0.08333, 0.3125, 0.08333, 0.3333, 0.08333, 0.3333, 0.1667, 0.3125, 0.1667, 0.3125, 0.1667, 0.3333, 0.1667, 0.3333, 0.25, 0.3125, 0.25, 0.3125, 0.25, 0.3333, 0.25, 0.3333, 0.3333, 0.3125, 0.3333, 0.3125, 0.3333, 0.3333, 0.3333, 0.3333, 0.4167, 0.3125, 0.4167, 0.3125, 0.4167, 0.3333, 0.4167, 0.3333, 0.5, 0.3125, 0.5, 0.3333, 0.5, 0.3542, 0.5, 0.3542, 0.5833, 0.3333, 0.5833, 0.3333, 0.5833, 0.3542, 0.5833, 0.3542, 0.6667, 0.3333, 0.6667, 0.3333, 0.6667, 0.3542, 0.6667, 0.3542, 0.75, 0.3333, 0.75, 0.3333, 0.75, 0.3542, 0.75, 0.3542, 0.8333, 0.3333, 0.8333, 0.3333, 0.8333, 0.3542, 0.8333, 0.3542, 0.9167, 0.3333, 0.9167, 0.3333, 0.9167, 0.3542, 0.9167, 0.3542, 1.0, 0.3333, 1.0, 0.3333, 2.22e-16, 0.3542, 2.22e-16, 0.3542, 0.08333, 0.3333, 0.08333, 0.3333, 0.08333, 0.3542, 0.08333, 0.3542, 0.1667, 0.3333, 0.1667, 0.3333, 0.1667, 0.3542, 0.1667, 0.3542, 0.25, 0.3333, 0.25, 0.3333, 0.25, 0.3542, 0.25, 0.3542, 0.3333, 0.3333, 0.3333, 0.3333, 0.3333, 0.3542, 0.3333, 0.3542, 0.4167, 0.3333, 0.4167, 0.3333, 0.4167, 0.3542, 0.4167, 0.3542, 0.5, 0.3333, 0.5, 0.3542, 0.5, 0.375, 0.5, 0.375, 0.5833, 0.3542, 0.5833, 0.3542, 0.5833, 0.375, 0.5833, 0.375, 0.6667, 0.3542, 0.6667, 0.3542, 0.6667, 0.375, 0.6667, 0.375, 0.75, 0.3542, 0.75, 0.3542, 0.75, 0.375, 0.75, 0.375, 0.8333, 0.3542, 0.8333, 0.3542, 0.8333, 0.375, 0.8333, 0.375, 0.9167, 0.3542, 0.9167, 0.3542, 0.9167, 0.375, 0.9167, 0.375, 1.0, 0.3542, 1.0, 0.3542, 2.22e-16, 0.375, 2.22e-16, 0.375, 0.08333, 0.3542, 0.08333, 0.3542, 0.08333, 0.375, 0.08333, 0.375, 0.1667, 0.3542, 0.1667, 0.3542, 0.1667, 0.375, 0.1667, 0.375, 0.25, 0.3542, 0.25, 0.3542, 0.25, 0.375, 0.25, 0.375, 0.3333, 0.3542, 0.3333, 0.3542, 0.3333, 0.375, 0.3333, 0.375, 0.4167, 0.3542, 0.4167, 0.3542, 0.4167, 0.375, 0.4167, 0.375, 0.5, 0.3542, 0.5, 0.375, 0.5, 0.3958, 0.5, 0.3958, 0.5833, 0.375, 0.5833, 0.375, 0.5833, 0.3958, 0.5833, 0.3958, 0.6667, 0.375, 0.6667, 0.375, 0.6667, 0.3958, 0.6667, 0.3958, 0.75, 0.375, 0.75, 0.375, 0.75, 0.3958, 0.75, 0.3958, 0.8333, 0.375, 0.8333, 0.375, 0.8333, 0.3958, 0.8333, 0.3958, 0.9167, 0.375, 0.9167, 0.375, 1.0, 0.375, 0.9167, 0.3958, 0.9167, 0.3958, 0.9453, 0.3914, 1.0, 0.3914, 2.22e-16, 0.3958, 0.05468, 0.3958, 0.08333, 0.375, 0.08333, 0.375, 2.22e-16, 0.375, 0.08333, 0.3958, 0.08333, 0.3958, 0.1667, 0.375, 0.1667, 0.375, 0.1667, 0.3958, 0.1667, 0.3958, 0.25, 0.375, 0.25, 0.375, 0.25, 0.3958, 0.25, 0.3958, 0.3333, 0.375, 0.3333, 0.375, 0.3333, 0.3958, 0.3333, 0.3958, 0.4167, 0.375, 0.4167, 0.375, 0.4167, 0.3958, 0.4167, 0.3958, 0.5, 0.375, 0.5, 0.3958, 0.5, 0.4167, 0.5, 0.4167, 0.5833, 0.3958, 0.5833, 0.3958, 0.5833, 0.4167, 0.5833, 0.4167, 0.6667, 0.3958, 0.6667, 0.3958, 0.6667, 0.4167, 0.6667, 0.4167, 0.75, 0.3958, 0.75, 0.4161, 0.8333, 0.3958, 0.8333, 0.3958, 0.75, 0.4167, 0.75, 0.4167, 0.8313, 0.4165, 0.8321, 0.3958, 0.8333, 0.4161, 0.8333, 0.4057, 0.8815, 0.3981, 0.9167, 0.3958, 0.9167, 0.3958, 0.9167, 0.3981, 0.9167, 0.3969, 0.9298, 0.3958, 0.9453, 0.3969, 0.07019, 0.3981, 0.08333, 0.3958, 0.08333, 0.3958, 0.05468, 0.4161, 0.1667, 0.3958, 0.1667, 0.3958, 0.08333, 0.3981, 0.08333, 0.4125, 0.1499, 0.4167, 0.1687, 0.4167, 0.25, 0.3958, 0.25, 0.3958, 0.1667, 0.4161, 0.1667, 0.4165, 0.1682, 0.3958, 0.25, 0.4167, 0.25, 0.4167, 0.3333, 0.3958, 0.3333, 0.3958, 0.3333, 0.4167, 0.3333, 0.4167, 0.4167, 0.3958, 0.4167, 0.3958, 0.4167, 0.4167, 0.4167, 0.4167, 0.5, 0.3958, 0.5, 0.4167, 0.5, 0.4375, 0.5, 0.4375, 0.5833, 0.4167, 0.5833, 0.4167, 0.5833, 0.4375, 0.5833, 0.4375, 0.6667, 0.4167, 0.6667, 0.4333, 0.75, 0.4167, 0.75, 0.4167, 0.6667, 0.4375, 0.6667, 0.4375, 0.7261, 0.4196, 0.8169, 0.4167, 0.8313, 0.4167, 0.75, 0.4333, 0.75, 0.4333, 0.25, 0.4167, 0.25, 0.4167, 0.1687, 0.4187, 0.1785, 0.4333, 0.25, 0.4375, 0.2739, 0.4375, 0.3333, 0.4167, 0.3333, 0.4167, 0.25, 0.4167, 0.3333, 0.4375, 0.3333, 0.4375, 0.4167, 0.4167, 0.4167, 0.4167, 0.4167, 0.4375, 0.4167, 0.4375, 0.5, 0.4167, 0.5, 0.4545, 0.5383, 0.4532, 0.5833, 0.4375, 0.5833, 0.4375, 0.5, 0.4561, 0.5, 0.4459, 0.6667, 0.4375, 0.6667, 0.4375, 0.5833, 0.4532, 0.5833, 0.4392, 0.7139, 0.4375, 0.7261, 0.4375, 0.6667, 0.4459, 0.6667, 0.4443, 0.6776, 0.4443, 0.3224, 0.4459, 0.3333, 0.4375, 0.3333, 0.4375, 0.2739, 0.4392, 0.2861, 0.4375, 0.4167, 0.4375, 0.3333, 0.4459, 0.3333, 0.4532, 0.4167, 0.4375, 0.5, 0.4375, 0.4167, 0.4532, 0.4167, 0.4545, 0.4617, 0.4561, 0.5, 0.5625, 0.9361, 0.5636, 0.9289, 0.5625, 0.9217, 0.5475, 0.9602, 0.5499, 0.959, 0.5511, 0.9584, 0.5511, 0.9583, 0.5506, 0.9582, 0.5479, 0.9584, 0.5468, 0.9593, 0.5511, 0.8995, 0.5499, 0.8989, 0.5475, 0.8977, 0.5482, 0.8982, 0.5556, 0.9019, 0.5502, 0.899, 0.539, 0.9017, 0.539, 0.9018, 0.5377, 0.904, 0.5373, 0.9046, 0.5374, 0.9042, 0.5317, 0.9133, 0.5312, 0.9158, 0.5312, 0.9421, 0.5317, 0.9445, 0.5347, 0.9494, 0.5347, 0.9494, 0.5389, 0.956, 0.539, 0.9561, 0.5405, 0.9568, 0.5437, 0.9573, 0.5412, 0.955, 0.5408, 0.9504, 0.5358, 0.9332, 0.5367, 0.9126, 0.5377, 0.9053, 0.5403, 0.9018, 0.54, 0.9013, 0.5292, 0.9289, 0.5308, 0.9392, 0.5312, 0.9421, 0.5312, 0.9158, 0.5308, 0.9187, 0.442, 0.9009, 0.4402, 0.9019, 0.4375, 0.9072, 0.4375, 0.9506, 0.4402, 0.956, 0.4475, 0.9598, 0.4482, 0.9602, 0.4568, 0.956, 0.4578, 0.9542, 0.4563, 0.9547, 0.4556, 0.953, 0.453, 0.9454, 0.451, 0.9344, 0.4501, 0.9304, 0.4497, 0.9268, 0.4497, 0.9031, 0.4504, 0.9031, 0.4459, 0.9019, 0.4424, 0.9013, 0.4419, 0.901, 0.4419, 0.901, 0.4458, 0.8989, 0.4479, 0.8978, 0.4475, 0.898, 0.4638, 0.9445, 0.4661, 0.9308, 0.4665, 0.9289, 0.4616, 0.9435, 0.4593, 0.9502, 0.4598, 0.9509, 0.4568, 0.9019, 0.4499, 0.8985, 0.4492, 0.9019, 0.4547, 0.9032, 0.4577, 0.9035, 0.4616, 0.9143, 0.4665, 0.9289, 0.4661, 0.927, 0.4638, 0.9133, 0.4597, 0.9067, 0.4593, 0.9076, 0.4329, 0.9379, 0.4375, 0.9506, 0.4375, 0.9072, 0.434, 0.9133, 0.4329, 0.9199])
me_cylinder_001.update()

# ---- objects
ob_light = bpy.data.objects.new('Light', light_light)
ob_camera = bpy.data.objects.new('Camera', cam_camera)
ob_cylinder = bpy.data.objects.new('Cylinder', me_cylinder_001)

# ---- transforms, parenting, visibility, modifiers, constraints
ob_light.location = (4.076, 1.005, 5.904)
ob_light.rotation_euler = (0.6503, 0.05522, 1.866)
ob_light.lock_rotations_4d = False
ob_light.empty_display_type = 'ARROWS'
ob_light.color = (0.0, 0.0, 0.0, 0.0)
ob_light.lineart.crease_threshold = 0.0
ob_camera.location = (7.359, -6.926, 4.958)
ob_camera.rotation_euler = (1.109, 0.0, 0.8149)
ob_camera.lock_rotations_4d = False
ob_camera.empty_display_type = 'ARROWS'
ob_camera.color = (0.0, 0.0, 0.0, 0.0)
ob_camera.display_type = 'WIRE'
ob_camera.lineart.crease_threshold = 0.0
ob_cylinder.location = (0.0, 0.0, 1.0)
ob_cylinder.scale = (1.5, 1.5, 1.0)

# ---- collection membership
col_collection.objects.link(ob_light)
col_collection.objects.link(ob_camera)
col_collection.objects.link(ob_cylinder)

# ---- scene / render settings (as saved in the file)
scene.camera = ob_camera
scene.frame_start = 1; scene.frame_end = 250; scene.frame_set(117)
scene.render.engine = 'BLENDER_EEVEE_NEXT'
bpy.context.view_layer.update()
